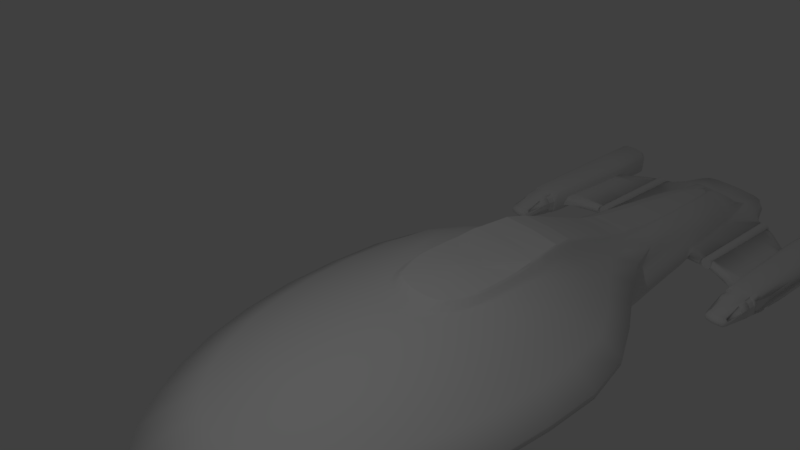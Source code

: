 # Source: Intrepid.blend  (saved by Blender 2.78.0; exported with 4.5.12 LTS)
import bpy
from mathutils import Matrix  # noqa: F401  (used for matrix-valued properties, if any)

bpy.ops.wm.read_factory_settings(use_empty=True)
scene = bpy.context.scene
scene.name = 'Scene'

# ---- collections
col_collection_1 = bpy.data.collections.new('Collection 1'); scene.collection.children.link(col_collection_1)
col_collection_2 = bpy.data.collections.new('Collection 2'); scene.collection.children.link(col_collection_2)
col_collection_2.hide_render = True
col_collection_2.hide_viewport = True
col_collection_3 = bpy.data.collections.new('Collection 3'); scene.collection.children.link(col_collection_3)
col_collection_3.hide_render = True
col_collection_3.hide_viewport = True
col_collection_4 = bpy.data.collections.new('Collection 4'); scene.collection.children.link(col_collection_4)
col_collection_4.hide_render = True
col_collection_4.hide_viewport = True

# ---- world
world_world = bpy.data.worlds.new('World'); scene.world = world_world
world_world.color = (0.05088, 0.05088, 0.05088)
world_world.use_sun_shadow = False
world_world.sun_shadow_jitter_overblur = 0.0
world_world.cycles.sampling_method = 'MANUAL'

# ---- cameras
cam_camera = bpy.data.cameras.new('Camera')
cam_camera.clip_end = 100.0
cam_camera.lens = 35.0
cam_camera.sensor_width = 32.0
cam_camera.sensor_height = 18.0
cam_camera.ortho_scale = 7.314
cam_camera.dof.focus_distance = 0.0
cam_camera.dof.aperture_fstop = 128.0

# ---- lights
light_lamp = bpy.data.lights.new('Lamp', 'POINT')
light_lamp.transmission_factor = 0.0
light_lamp.cutoff_distance = 30.0
light_lamp.energy = 100.0
light_lamp.shadow_buffer_clip_start = 1.001
light_lamp.shadow_soft_size = 0.1
light_lamp.shadow_maximum_resolution = 0.006
light_lamp.use_absolute_resolution = True

# ---- meshes
me_sphere_001 = bpy.data.meshes.new('Sphere.001')
me_sphere_001.from_pydata([(0.1419, 0.5278, 0.6102), (0.1835, 0.559, 0.6011), (0.2317, 0.7318, 0.5556), (0.5677, 1.127, 0.3827), (0.8239, 1.469, 0.1951), (1.08, 1.772, 7.451e-08), (1.076, 1.767, -0.0824), (1.497, 1.039, -0.1112), (1.485, 1.025, -0.1337), (1.492, 1.002, -0.1338), (1.568, 0.7281, -0.1995), (1.575, 0.4298, -0.2303), (1.613, 0.1876, -0.248), (0.3236, 0.5021, 0.6102), (0.36, 0.5266, 0.6011), (0.4545, 0.6894, 0.5556), (0.9663, 1.062, 0.3827), (1.351, 1.384, 0.1951), (1.712, 1.66, 7.451e-08), (1.705, 1.656, -0.0824), (1.738, 0.9815, -0.1112), (1.715, 0.9687, -0.1337), (1.721, 0.9473, -0.1338), (1.751, 0.6757, -0.1995), (1.733, 0.4, -0.2303), (1.68, 0.1688, -0.248), (0.4719, 0.455, 0.6102), (0.5227, 0.4739, 0.6011), (0.6598, 0.6204, 0.5556), (1.334, 0.9556, 0.3827), (1.838, 1.246, 0.1951), (2.285, 1.493, 7.451e-08), (2.275, 1.489, -0.0824), (1.92, 0.9334, -0.1112), (1.886, 0.9219, -0.1337), (1.895, 0.8925, -0.1338), (1.915, 0.613, -0.1995), (1.861, 0.3601, -0.2303), (1.762, 0.1404, -0.248), (0.6, 0.3841, 0.6102), (0.6653, 0.403, 0.6011), (0.8398, 0.5276, 0.5556), (1.656, 0.8127, 0.3827), (2.264, 1.059, 0.1951), (2.784, 1.259, 7.451e-08), (2.771, 1.256, -0.0824), (2.163, 0.8391, -0.1112), (2.121, 0.8292, -0.1337), (2.129, 0.788, -0.1338), (2.09, 0.5266, -0.1995), (1.969, 0.3098, -0.2303), (1.814, 0.1194, -0.248), (0.6614, 0.305, 0.6102), (0.7823, 0.3167, 0.6011), (0.9875, 0.4145, 0.5556), (1.92, 0.6385, 0.3827), (2.614, 0.8323, 0.1951), (3.203, 0.9896, 7.451e-08), (3.188, 0.9872, -0.0824), (2.453, 0.6986, -0.1112), (2.403, 0.6909, -0.1337), (2.398, 0.6386, -0.1338), (2.271, 0.4188, -0.1995), (2.074, 0.2546, -0.2303), (1.857, 0.09393, -0.248), (1.572, 0.0003672, -0.2514), (0.7099, 0.2151, 0.6102), (0.8692, 0.2181, 0.6011), (1.097, 0.2855, 0.5556), (2.116, 0.4398, 0.3827), (2.874, 0.5733, 0.1951), (3.545, 0.7005, 7.451e-08), (3.528, 0.6989, -0.0824), (2.717, 0.5243, -0.1112), (2.662, 0.519, -0.1337), (2.642, 0.4787, -0.1338), (2.415, 0.302, -0.1995), (2.173, 0.1895, -0.2303), (1.888, 0.06481, -0.248), (0.7296, 0.1089, 0.6102), (0.9227, 0.1112, 0.6011), (1.165, 0.1456, 0.5556), (2.237, 0.2242, 0.3827), (3.034, 0.2923, 0.1951), (3.778, 0.3524, 7.451e-08), (3.761, 0.3516, -0.0824), (2.942, 0.2814, -0.1112), (2.891, 0.2655, -0.1337), (2.852, 0.2446, -0.1338), (2.53, 0.1633, -0.1995), (2.237, 0.08567, -0.2303), (1.908, 0.03322, -0.248), (0.7322, -3.114e-07, 0.6102), (0.9408, -3.051e-07, 0.6011), (1.188, -3.268e-07, 0.5556), (2.278, -2.636e-07, 0.3827), (3.088, -4.442e-07, 0.1951), (3.853, -4.372e-07, 7.451e-08), (3.836, -4.738e-07, -0.0824), (3.054, -1.788e-07, -0.1112), (2.994, -4.172e-07, -0.1337), (2.947, 0.0003671, -0.1338), (2.547, 0.0003671, -0.1995), (2.244, 0.0003672, -0.2303), (1.914, 0.0003672, -0.248), (0.2627, -3.576e-07, -0.1112), (0.3225, -5.96e-08, -0.1337), (0.3557, 0.0003673, -0.1338), (0.5966, 0.0003672, -0.1995), (0.9001, 0.0003672, -0.2303), (1.183, 0.0003672, -0.248), (-2.897, 0.4972, 0.01491), (-2.895, 0.5524, -0.1057), (0.2726, 0.3047, -0.1112), (0.3312, 0.302, -0.1337), (0.363, 0.2822, -0.1338), (0.6436, 0.1994, -0.1995), (0.931, 0.1258, -0.2303), (1.199, 0.04458, -0.248), (-2.092, 0.5038, 0.2078), (-2.496, 0.6151, 7.451e-08), (-2.479, 0.6134, -0.0824), (0.2943, 0.6073, -0.1112), (0.3495, 0.602, -0.1337), (0.3854, 0.587, -0.1338), (0.6836, 0.4051, -0.1995), (0.9383, 0.2473, -0.2303), (1.21, 0.1048, -0.248), (-0.8642, 0.492, 0.6235), (-0.9876, 0.5357, 0.5629), (-1.173, 0.5503, 0.4987), (-1.521, 0.5785, 0.3735), (-1.788, 0.7106, 0.196), (-2.114, 0.8485, 7.451e-08), (-2.099, 0.8461, -0.0824), (0.3936, 0.9472, -0.1112), (0.4433, 0.9395, -0.1337), (0.464, 0.9312, -0.1338), (0.7316, 0.5916, -0.1995), (0.967, 0.3554, -0.2303), (1.226, 0.1728, -0.248), (-0.695, 0.5144, 0.6149), (-0.8076, 0.5743, 0.5614), (-1.242, 0.7642, 0.3733), (-1.519, 0.9185, 0.1951), (-1.762, 1.082, 7.451e-08), (-1.749, 1.079, -0.0824), (0.4872, 1.154, -0.1112), (0.5295, 1.145, -0.1337), (0.5438, 1.119, -0.1338), (0.8026, 0.827, -0.1995), (1.001, 0.4717, -0.2303), (1.24, 0.2476, -0.248), (-0.4708, 0.5206, 0.6188), (-0.5333, 0.58, 0.5854), (-0.7159, 0.7338, 0.5065), (-0.9649, 0.9118, 0.3827), (-1.209, 1.152, 0.1951), (-1.389, 1.347, 7.451e-08), (-1.38, 1.344, -0.0824), (0.8528, 1.14, -0.1112), (0.8624, 1.128, -0.1337), (0.8632, 1.096, -0.1338), (1.001, 0.8138, -0.1995), (1.134, 0.4701, -0.2303), (1.308, 0.2406, -0.248), (-0.2748, 0.5337, 0.6188), (-0.3045, 0.5846, 0.5941), (-0.4663, 0.7775, 0.524), (-0.6601, 1.062, 0.3827), (-0.8011, 1.384, 0.1951), (-0.9025, 1.632, 7.451e-08), (-0.8958, 1.629, -0.0824), (1.087, 1.11, -0.1112), (1.096, 1.097, -0.1337), (1.101, 1.063, -0.1338), (1.148, 0.7955, -0.1995), (1.255, 0.4708, -0.2303), (1.391, 0.2292, -0.248), (-0.1374, 0.5381, 0.6188), (-0.1479, 0.5876, 0.5966), (-0.2255, 0.7834, 0.5556), (-0.2615, 1.127, 0.3827), (-0.2735, 1.469, 0.1951), (-0.2753, 1.786, -0.0824), (1.209, 1.092, -0.1112), (1.211, 1.079, -0.1337), (1.216, 1.051, -0.1338), (1.277, 0.7802, -0.1995), (1.37, 0.4607, -0.2303), (1.486, 0.2157, -0.248), (0.0004235, 0.5379, 0.6188), (0.005609, 0.5868, 0.5966), (-0.002101, 0.7665, 0.5556), (0.1531, 1.149, 0.3827), (0.2752, 1.498, 0.1951), (0.4072, 1.806, 7.451e-08), (0.4072, 1.802, -0.0824), (1.344, 1.067, -0.1112), (1.344, 1.054, -0.1337), (1.345, 1.03, -0.1338), (1.431, 0.7593, -0.1995), (1.468, 0.4443, -0.2303), (1.553, 0.2036, -0.248), (0.06237, 0.1987, 0.7274), (0.1262, 0.4591, 0.7001), (0.1305, 0.4832, 0.6881), (0.1223, 0.1872, 0.7274), (0.2449, 0.4339, 0.7001), (0.2586, 0.4537, 0.6881), (0.1776, 0.1685, 0.7274), (0.3761, 0.3867, 0.7001), (0.3943, 0.4019, 0.6881), (0.2261, 0.1433, 0.7274), (0.4981, 0.338, 0.7001), (0.5196, 0.3533, 0.6881), (0.2658, 0.1126, 0.7274), (0.5634, 0.2774, 0.7), (0.588, 0.2848, 0.6881), (0.2954, 0.07754, 0.7274), (0.5976, 0.1791, 0.7001), (0.6221, 0.1864, 0.6881), (0.3135, 0.03953, 0.7274), (0.6121, 0.09741, 0.7001), (0.6339, 0.1006, 0.6881), (0.3197, -3.252e-07, 0.7274), (0.6168, -3.193e-07, 0.7001), (0.6387, -3.118e-07, 0.6881), (-3.469e-07, -6.057e-07, 0.7405), (-0.3197, -3.097e-07, 0.7274), (-0.7169, -2.772e-07, 0.726), (-0.8192, -2.898e-07, 0.7211), (-0.2658, 0.1126, 0.7274), (-0.6951, 0.4339, 0.726), (-0.7938, 0.4539, 0.7014), (-0.2261, 0.1433, 0.7274), (-0.6584, 0.4462, 0.7209), (-0.6502, 0.4723, 0.6914), (-0.1776, 0.1685, 0.7274), (-0.4332, 0.4607, 0.7001), (-0.4446, 0.4846, 0.6814), (-0.1223, 0.1872, 0.7274), (-0.2638, 0.4681, 0.7001), (-0.2702, 0.4942, 0.6799), (-0.06237, 0.1987, 0.7274), (-0.1404, 0.4677, 0.7001), (-0.1385, 0.4952, 0.6799), (1.122e-08, 0.2026, 0.7274), (7.966e-08, 0.4681, 0.7001), (-0.00134, 0.4946, 0.6799), (-0.9775, 0.6542, 0.4906), (-0.2755, 1.785, -0.003771), (-1.019, 0.4777, 0.6185), (-1.216, 0.4661, 0.5762), (-1.754, 0.4446, 0.3833), (-2.187, 0.3943, 0.2454), (-0.8192, -2.898e-07, 0.7211), (-0.8056, 0.4186, 0.7211), (-1.17, -2.848e-07, 0.7211), (-1.145, 0.3847, 0.7211), (-1.445, -2.76e-07, 0.6557), (-1.421, 0.3351, 0.6557), (-1.778, -2.59e-07, 0.5296), (-1.754, 0.2908, 0.5296), (-2.399, -1.686e-08, 0.2897), (-2.375, 0.2386, 0.2897), (-2.659, -6.44e-09, 0.2121), (-2.635, 0.2386, 0.2121), (-3.018, 3.329e-09, 0.1394), (-3.018, 0.2256, 0.1394), (-3.368, 3.329e-09, 0.09296), (-3.368, 0.2073, 0.09296), (-3.755, 3.329e-09, 0.05054), (-3.755, 0.1812, 0.05054), (-4.176, 3.329e-09, 0.01217), (-4.176, 0.1421, 0.01217), (-4.465, 0.0, -0.01611), (-4.465, 0.1132, -0.01611), (-4.661, 0.0, -0.04526), (-4.661, 0.08471, -0.04529), (-4.806, 0.0, -0.06721), (-4.806, 0.003845, -0.06725), (-4.775, 0.04224, -0.06257), (-4.759, 0.0, -0.06018), (-4.708, 0.0, -0.05244), (-4.731, 0.07146, -0.05592), (-0.9657, 0.4021, 0.7211), (-0.9899, -2.873e-07, 0.7211), (-1.432, 0.4669, 0.4921), (-2.533, 0.3865, 0.1393), (-0.8619, 0.4385, 0.7097), (-3.368, 0.4424, -0.02251), (-3.755, 0.4163, -0.06315), (-4.176, 0.3931, -0.1033), (-4.465, 0.3592, -0.1316), (-4.661, 0.3357, -0.1608), (-4.775, 0.3168, -0.178), (-4.731, 0.3287, -0.1714), (-0.9851, 0.4179, 0.7109), (-1.173, 0.3973, 0.6976), (-1.427, 0.3603, 0.6287), (-1.781, 0.3191, 0.4978), (-2.3, 0.2759, 0.3026), (-2.638, 0.2653, 0.2028), (-3.005, 0.2382, 0.1282), (-4.465, 0.121, -0.02558), (-4.176, 0.1499, 0.002698), (-3.755, 0.1891, 0.04107), (-3.368, 0.2151, 0.08349), (-4.661, 0.09253, -0.05476), (-4.731, 0.07928, -0.0654), (-4.775, 0.05006, -0.07204), (-1.425, 0.4055, 0.5756), (-1.765, 0.3712, 0.4527), (-2.99, 0.3476, 0.08389), (-0.8855, 0.454, 0.6817), (-4.176, 0.2642, -0.02934), (-3.368, 0.3294, 0.05144), (-1.009, 0.4412, 0.6819), (-1.2, 0.4275, 0.6538), (-2.249, 0.3307, 0.2747), (-2.614, 0.316, 0.1714), (-4.465, 0.2303, -0.05762), (-3.755, 0.3033, 0.00903), (-4.661, 0.2068, -0.0868), (-4.731, 0.1998, -0.09744), (-4.775, 0.1879, -0.1041), (-2.527, 0.4661, 0.08268), (-3.368, 0.5164, -0.1145), (-3.754, 0.4943, -0.1433), (-4.178, 0.4653, -0.1823), (-4.462, 0.4268, -0.2048), (-4.659, 0.4035, -0.2277), (-4.731, 0.3945, -0.2364), (-4.774, 0.3819, -0.2414), (-3.755, 0.2078, 0.03506), (-4.465, 0.1398, -0.03159), (-2.634, 0.2748, 0.1969), (-2.29, 0.2862, 0.2973), (-1.178, 0.403, 0.6894), (-0.9897, 0.4223, 0.7055), (-0.8664, 0.4414, 0.7044), (-4.661, 0.1113, -0.06077), (-4.731, 0.1043, -0.0714), (-4.775, 0.09243, -0.07805), (-1.426, 0.3688, 0.6188), (-1.778, 0.3288, 0.4894), (-3.002, 0.2473, 0.1199), (-4.176, 0.1687, -0.00331), (-3.368, 0.2339, 0.07748), (1.437, 1.233, -0.106), (1.711, 1.18, -0.106), (2.009, 1.077, -0.106), (2.308, 0.947, -0.106), (2.563, 0.821, -0.106), (2.903, 0.576, -0.106), (3.165, 0.3036, -0.106), (3.276, -2.372e-07, -0.106), (0.1348, -2.653e-07, -0.106), (0.1373, 0.3602, -0.106), (0.1349, 0.6121, -0.106), (0.1993, 0.8806, -0.106), (0.2865, 1.121, -0.106), (0.403, 1.304, -0.106), (0.4691, 1.332, -0.106), (0.7694, 1.319, -0.106), (1.303, 1.254, -0.106), (-1.023, 0.6128, -0.09421), (-0.8866, 0.8634, -0.09421), (-0.5371, 0.6124, -0.1001), (-0.4593, 0.872, -0.1001), (-1.562, 0.8548, -0.0883), (-1.777, 0.6131, -0.0883), (-2.289, 0.7298, -0.0824), (-1.279, 0.8591, -0.09125), (-1.416, 0.6129, -0.09125), (-2.384, 0.6716, -0.0824), (-1.826, 0.8505, -0.08535), (-2.198, 0.6133, -0.08535), (-2.194, 0.788, -0.0824), (-2.895, 0.6067, -0.1836), (-2.479, 0.662, -0.1896), (-3.368, 0.5673, -0.1884), (-3.816, 0.5363, -0.2097), (-4.178, 0.4995, -0.2431), (-4.462, 0.466, -0.2649), (-4.659, 0.4458, -0.2826), (-4.731, 0.4386, -0.2899), (-4.774, 0.4339, -0.296), (-1.023, 0.686, -0.1999), (-0.2473, 0.6856, -0.2043), (-1.777, 0.6863, -0.1925), (-1.416, 0.6861, -0.1925), (-2.198, 0.6864, -0.1929), (-2.895, 0.6655, -0.2563), (-2.479, 0.7199, -0.2688), (-3.368, 0.6194, -0.2549), (-3.816, 0.5804, -0.2698), (-4.178, 0.5371, -0.2974), (-4.462, 0.4991, -0.3164), (-4.659, 0.4759, -0.3248), (-4.731, 0.4675, -0.3295), (-4.774, 0.458, -0.3343), (-1.023, 0.7413, -0.2858), (-0.3391, 0.7396, -0.2888), (-1.777, 0.7429, -0.2775), (-1.416, 0.7421, -0.2798), (-2.198, 0.7437, -0.2747), (-2.895, 0.7051, -0.3676), (-2.479, 0.7535, -0.3917), (-3.368, 0.6542, -0.3546), (-3.816, 0.6079, -0.3544), (-4.178, 0.5582, -0.3632), (-4.462, 0.517, -0.3674), (-4.659, 0.4914, -0.3689), (-4.731, 0.4825, -0.3713), (-4.774, 0.4756, -0.3717), (-1.023, 0.7704, -0.4172), (-0.4018, 0.7665, -0.3715), (-1.777, 0.7742, -0.4084), (-1.416, 0.7723, -0.4138), (-2.198, 0.7762, -0.4012), (-2.895, 0.7002, -0.4355), (-2.479, 0.7442, -0.4637), (-3.368, 0.65, -0.4164), (-1.023, 0.7594, -0.4875), (-0.4743, 0.7548, -0.4859), (-1.777, 0.7641, -0.485), (-1.416, 0.7618, -0.4858), (-2.198, 0.7664, -0.4752), (-2.895, 0.6707, -0.4958), (-2.479, 0.7095, -0.5326), (-3.368, 0.6238, -0.4774), (-3.585, 1.22, -0.4106), (-3.599, 1.196, -0.4663), (-1.023, 0.7236, -0.5683), (-0.5226, 0.7184, -0.5648), (-1.777, 0.7289, -0.5594), (-1.416, 0.7263, -0.5681), (-2.198, 0.7315, -0.5472), (-2.895, 0.6235, -0.5822), (-2.479, 0.6552, -0.6162), (-3.368, 0.5823, -0.5506), (-3.816, 0.5438, -0.469), (-4.178, 0.5018, -0.4707), (-4.462, 0.4681, -0.4707), (-4.659, 0.4472, -0.4704), (-4.731, 0.4407, -0.4712), (-4.774, 0.4377, -0.4713), (-1.023, 0.6683, -0.6555), (-0.5685, 0.6626, -0.6496), (-1.777, 0.6741, -0.6468), (-1.416, 0.6712, -0.6573), (-2.198, 0.677, -0.6318), (-2.895, 0.5607, -0.6401), (-2.479, 0.5863, -0.6751), (-3.368, 0.5267, -0.6037), (-3.754, 0.495, -0.5525), (-4.178, 0.4588, -0.4708), (-4.462, 0.4301, -0.4708), (-4.659, 0.4124, -0.4711), (-4.731, 0.4076, -0.4716), (-4.774, 0.4064, -0.4715), (-1.023, 0.5991, -0.7174), (-0.5974, 0.5932, -0.7096), (-1.777, 0.605, -0.709), (-1.416, 0.6021, -0.7207), (-2.198, 0.608, -0.6922), (-2.895, 0.4853, -0.7047), (-2.479, 0.5059, -0.7396), (-3.368, 0.4593, -0.664), (-3.754, 0.435, -0.5527), (-4.178, 0.4043, -0.4708), (-4.462, 0.3803, -0.4708), (-4.659, 0.3655, -0.471), (-4.731, 0.3625, -0.4713), (-4.774, 0.3619, -0.4715), (-1.023, 0.5188, -0.7859), (-0.6356, 0.5129, -0.7763), (-1.777, 0.5246, -0.7774), (-1.416, 0.5217, -0.7907), (-2.198, 0.5276, -0.7585), (-2.895, 0.3408, -0.7755), (-2.479, 0.3526, -0.8087), (-3.368, 0.3303, -0.7298), (-3.754, 0.321, -0.553), (-4.178, 0.3018, -0.4708), (-4.462, 0.2875, -0.4708), (-4.659, 0.2788, -0.4711), (-4.731, 0.2792, -0.4713), (-4.774, 0.2805, -0.4713), (-1.023, 0.3662, -0.8581), (-0.6763, 0.3607, -0.846), (-1.777, 0.3717, -0.8502), (-1.416, 0.369, -0.8647), (-2.198, 0.3745, -0.8292), (-2.895, 0.1864, -0.8163), (-2.479, 0.1941, -0.8477), (-3.368, 0.1906, -0.7682), (-3.754, 0.1932, -0.5531), (-4.178, 0.1803, -0.4706), (-4.462, 0.1713, -0.4709), (-4.659, 0.1659, -0.4716), (-4.731, 0.1683, -0.4714), (-4.774, 0.1668, -0.4718), (-1.023, 0.2083, -0.8991), (-0.697, 0.2031, -0.8858), (-1.777, 0.2135, -0.8915), (-1.416, 0.2109, -0.9068), (-2.198, 0.2161, -0.8692), (-2.895, 0.0, -0.8429), (-2.479, 0.0, -0.8743), (-3.368, 0.0, -0.7937), (-3.754, 0.0, -0.5531), (-4.178, 0.0, -0.4706), (-4.462, 0.0, -0.4709), (-4.659, 0.0, -0.4714), (-4.731, 0.0, -0.4715), (-4.774, 0.0, -0.4718), (-1.023, 0.0, -0.9281), (-0.7066, 0.0, -0.9144), (-1.777, 0.0, -0.92), (-1.416, 0.0, -0.9362), (-2.198, 0.0, -0.8967), (-3.54, 0.1972, 0.07653), (-3.54, 3.329e-09, 0.07653), (-3.54, 0.4323, -0.03894), (-3.54, 0.205, 0.06706), (-3.54, 0.3193, 0.03501), (-3.54, 0.5046, -0.1277), (-3.54, 0.2238, 0.06105), (-3.54, 0.5581, -0.1999), (-3.54, 0.6066, -0.2626), (-3.54, 0.6382, -0.3546), (-3.54, 0.6341, -0.4124), (-3.54, 0.609, -0.4696), (-3.54, 0.57, -0.5382), (-3.54, 0.5175, -0.5881), (-3.54, 0.4535, -0.6457), (-3.54, 0.3316, -0.708), (-3.54, 0.1976, -0.7449), (-3.54, 0.0, -0.77), (-4.846, 0.3044, -0.1836), (-4.807, 0.00919, -0.07618), (-4.846, 0.1724, -0.1116), (-4.845, 0.3711, -0.2475), (-4.846, 0.07467, -0.08624), (-4.845, 0.4243, -0.302), (-4.845, 0.449, -0.3379), (-4.845, 0.4668, -0.3734), (-3.646, 1.225, -0.3545), (-3.668, 1.158, -0.4741), (-4.845, 0.43, -0.4714), (-4.845, 0.3996, -0.4713), (-4.845, 0.3565, -0.4714), (-4.845, 0.2775, -0.4715), (-4.845, 0.1672, -0.4715), (-4.845, 0.0, -0.4719), (-4.812, 0.0, -0.07463), (-5.087, 0.2809, -0.1934), (-4.96, 0.0, -0.1064), (-4.988, 0.162, -0.1217), (-5.157, 0.3297, -0.2585), (-4.96, 0.06962, -0.1079), (-5.26, 0.3305, -0.3043), (-5.33, 0.334, -0.3354), (-5.407, 0.3346, -0.3627), (-3.671, 0.9463, -0.4106), (-5.413, 0.3615, -0.4712), (-5.413, 0.3506, -0.4718), (-5.413, 0.319, -0.4714), (-5.413, 0.2669, -0.4714), (-5.413, 0.1592, -0.4714), (-5.413, 0.0, -0.4718), (-3.965, 0.1617, 0.03136), (-3.965, 3.329e-09, 0.03136), (-3.965, 0.4047, -0.08323), (-3.965, 0.1695, 0.02189), (-3.965, 0.2837, -0.01016), (-3.966, 0.4798, -0.1628), (-3.965, 0.1883, 0.01588), (-3.966, 0.5179, -0.2264), (-3.966, 0.5587, -0.2836), (-3.966, 0.583, -0.3588), (-3.701, 0.9505, -0.3545), (-3.966, 0.5228, -0.4742), (-3.966, 0.4769, -0.4744), (-3.966, 0.4196, -0.4747), (-3.966, 0.3114, -0.475), (-3.966, 0.1867, -0.4753), (-3.966, 0.0, -0.4756), (-3.648, 0.1892, 0.06354), (-3.648, 0.4243, -0.05105), (-3.648, 0.197, 0.05406), (-3.648, 0.3113, 0.02202), (-3.647, 0.4994, -0.1355), (-3.648, 0.2158, 0.04806), (-3.647, 0.5472, -0.2048), (-3.647, 0.5935, -0.2662), (-3.693, 0.6231, -0.3545), (-3.647, 0.6189, -0.4106), (-3.661, 0.5945, -0.4492), (-3.693, 0.5569, -0.4741), (-3.647, 0.5062, -0.5817), (-3.647, 0.4442, -0.6386), (-3.647, 0.3263, -0.6437), (-3.647, 0.1954, -0.6438), (-3.647, 0.0, -0.6437), (-3.647, 3.329e-09, 0.06354), (-5.734, 0.0, -0.3627), (-5.784, 0.0, -0.4037), (-5.788, 0.0, -0.4364), (-5.763, 0.0, -0.4712), (-5.409, 0.0, -0.3627), (-5.763, 0.0, -0.4718), (-5.718, 0.3181, -0.4712), (-5.747, 0.3167, -0.4364), (-5.74, 0.3045, -0.4037), (-5.712, 0.3047, -0.3627), (-5.718, 0.3181, -0.4715), (-5.758, 0.1719, -0.4712), (-5.69, 0.4429, -0.4364), (-5.76, 0.1651, -0.4037), (-5.669, 0.4248, -0.3627), (-5.758, 0.1719, -0.4716), (-5.658, 0.4141, -0.4712), (-5.77, 0.1713, -0.4364), (-5.686, 0.4246, -0.4037), (-5.721, 0.1652, -0.3627), (-5.658, 0.4141, -0.4714), (-3.541, 1.406, -0.3545), (-3.696, 1.405, -0.3544), (-3.825, 1.399, -0.3588), (-4.04, 1.395, -0.3632), (-4.298, 1.392, -0.3674), (-4.547, 1.396, -0.3689), (-4.68, 1.393, -0.3713), (-4.986, 1.032, -0.3717), (-3.499, 1.401, -0.4106), (-4.701, 1.39, -0.4042), (-5.015, 1.031, -0.4054), (-3.508, 1.377, -0.4663), (-4.701, 1.373, -0.4424), (-5.015, 1.014, -0.441), (-3.566, 1.339, -0.4741), (-3.696, 1.34, -0.469), (-3.825, 1.338, -0.4742), (-4.04, 1.339, -0.4707), (-4.298, 1.343, -0.4707), (-4.547, 1.351, -0.4704), (-4.68, 1.351, -0.4712), (-4.986, 0.9945, -0.4713), (-5.18, 0.7159, -0.407), (-5.147, 0.7174, -0.3734), (-5.18, 0.7, -0.4417), (-5.147, 0.6807, -0.4714), (-5.301, 0.6262, -0.4037), (-5.292, 0.5921, -0.3627), (-5.301, 0.6506, -0.4364), (-5.298, 0.619, -0.4712), (-5.582, 0.534, -0.4364), (-5.55, 0.5002, -0.3627), (-5.555, 0.516, -0.4712), (-5.578, 0.5157, -0.4037), (0.4618, 1.131, -0.1112), (0.5078, 1.122, -0.1337), (0.5383, 1.169, -0.1112), (0.576, 1.159, -0.1337), (-5.292, 1.38, -0.5187), (-5.292, 1.38, -0.3015), (-5.32, 1.845, -0.5187), (-5.32, 1.845, -0.3015), (-3.159, 1.42, -0.4665), (-3.159, 1.42, -0.3296), (-3.159, 1.81, -0.4665), (-3.16, 1.81, -0.3296), (-4.076, 1.839, -0.5187), (-4.076, 1.839, -0.3015), (-4.076, 1.385, -0.5187), (-4.076, 1.385, -0.3015), (-4.764, 1.851, -0.5187), (-3.319, 1.813, -0.3202), (-3.312, 1.41, -0.4847), (-4.764, 1.367, -0.3015), (-3.319, 1.813, -0.4917), (-4.764, 1.851, -0.3015), (-4.764, 1.367, -0.5187), (-3.312, 1.41, -0.3132), (-5.325, 1.61, -0.5924), (-5.325, 1.61, -0.2111), (-3.159, 1.609, -0.5402), (-3.159, 1.609, -0.2392), (-4.076, 1.61, -0.2111), (-4.076, 1.61, -0.5924), (-4.764, 1.61, -0.5924), (-3.389, 1.61, -0.2111), (-4.764, 1.61, -0.2111), (-3.389, 1.61, -0.5701), (-5.319, 1.484, -0.5924), (-5.324, 1.737, -0.2211), (-3.159, 1.727, -0.5402), (-3.159, 1.509, -0.2492), (-4.076, 1.484, -0.2211), (-4.076, 1.484, -0.5924), (-4.764, 1.484, -0.5924), (-3.389, 1.484, -0.2211), (-4.764, 1.484, -0.2211), (-3.389, 1.484, -0.5701), (-5.324, 1.737, -0.5924), (-5.319, 1.484, -0.2211), (-3.159, 1.509, -0.5402), (-3.159, 1.727, -0.2492), (-4.076, 1.737, -0.2211), (-4.076, 1.737, -0.5924), (-4.764, 1.737, -0.5924), (-3.389, 1.737, -0.2211), (-4.764, 1.737, -0.2211), (-3.389, 1.737, -0.5701), (-3.395, 1.495, -0.3545), (-3.55, 1.494, -0.3544), (-3.679, 1.488, -0.3588), (-3.894, 1.485, -0.3632), (-4.152, 1.481, -0.3674), (-4.401, 1.485, -0.3689), (-4.534, 1.482, -0.3713), (-3.353, 1.491, -0.4106), (-3.55, 1.49, -0.4089), (-3.679, 1.484, -0.4097), (-3.894, 1.481, -0.4105), (-4.152, 1.478, -0.4075), (-4.401, 1.483, -0.4051), (-4.555, 1.48, -0.4042), (-3.362, 1.466, -0.4663), (-3.55, 1.466, -0.463), (-3.679, 1.461, -0.4509), (-3.894, 1.459, -0.4485), (-4.152, 1.459, -0.4488), (-4.401, 1.465, -0.4421), (-4.555, 1.462, -0.4424), (-3.42, 1.429, -0.4741), (-3.55, 1.43, -0.469), (-3.679, 1.428, -0.4742), (-3.894, 1.428, -0.4707), (-4.152, 1.432, -0.4707), (-4.401, 1.441, -0.4704), (-4.534, 1.44, -0.4712), (-5.32, 1.791, -0.2446), (-3.159, 1.464, -0.2727), (-4.076, 1.434, -0.2446), (-3.389, 1.447, -0.2446), (-4.764, 1.425, -0.2446), (-5.304, 1.432, -0.2446), (-3.159, 1.768, -0.2727), (-4.076, 1.788, -0.2446), (-3.389, 1.775, -0.2446), (-4.764, 1.794, -0.2446), (-5.304, 1.432, -0.569), (-3.159, 1.768, -0.5167), (-4.076, 1.434, -0.569), (-4.764, 1.425, -0.569), (-3.389, 1.447, -0.5467), (-5.32, 1.791, -0.569), (-3.159, 1.464, -0.5167), (-4.076, 1.788, -0.569), (-4.764, 1.794, -0.569), (-3.389, 1.775, -0.5467), (-3.159, 1.81, -0.4101), (-3.159, 1.42, -0.4101), (-2.689, 1.609, -0.4017), (-2.716, 1.732, -0.4068), (-2.709, 1.504, -0.4068), (-2.753, 1.609, -0.4702), (-2.787, 1.724, -0.4719), (-2.786, 1.511, -0.4719), (-2.753, 1.609, -0.3358), (-2.787, 1.724, -0.3411), (-2.786, 1.511, -0.3411), (-2.787, 1.765, -0.4077), (-2.787, 1.467, -0.4077), (-2.787, 1.478, -0.4398), (-2.787, 1.757, -0.4398), (-2.787, 1.757, -0.3744), (-2.787, 1.479, -0.3744), (-5.292, 1.38, -0.4101), (-5.32, 1.845, -0.4101), (-5.431, 1.61, -0.4017), (-5.41, 1.484, -0.4068), (-5.414, 1.737, -0.4068), (-5.378, 1.61, -0.5572), (-5.364, 1.47, -0.5614), (-5.369, 1.75, -0.5614), (-5.378, 1.61, -0.2396), (-5.364, 1.47, -0.2522), (-5.369, 1.75, -0.2522), (-5.351, 1.413, -0.4096), (-5.367, 1.81, -0.4096), (-5.357, 1.442, -0.2717), (-5.351, 1.413, -0.3191), (-5.351, 1.413, -0.5), (-5.357, 1.442, -0.5418), (-5.367, 1.78, -0.2717), (-5.367, 1.81, -0.3191), (-5.367, 1.81, -0.5), (-5.367, 1.78, -0.5418), (-5.405, 1.61, -0.2729), (-5.387, 1.472, -0.2866), (-5.391, 1.748, -0.2866), (-5.38, 1.443, -0.4091), (-5.383, 1.458, -0.3018), (-5.38, 1.443, -0.3387), (-5.38, 1.443, -0.4795), (-5.383, 1.458, -0.5121), (-5.391, 1.764, -0.3018), (-5.39, 1.779, -0.3387), (-5.39, 1.779, -0.4795), (-5.391, 1.764, -0.5121), (-5.405, 1.61, -0.5201), (-5.387, 1.472, -0.5273), (-5.391, 1.748, -0.5273), (-5.39, 1.779, -0.4091), (-5.088, 0.2739, -0.1953), (-4.973, 0.0, -0.1147), (-5.0, 0.1607, -0.129), (-5.156, 0.3178, -0.2574), (-4.973, 0.0722, -0.116), (-5.26, 0.3203, -0.3062), (-5.325, 0.3239, -0.3353), (-5.401, 0.3281, -0.3627), (-5.201, 0.0, -0.3627), (-4.943, 0.2739, -0.1953), (-4.892, 0.0, -0.1147), (-4.9, 0.1607, -0.129), (-4.983, 0.3178, -0.2574), (-4.892, 0.0722, -0.116), (-5.011, 0.3203, -0.3062), (-5.028, 0.3239, -0.3353), (-5.043, 0.3281, -0.3627), (-5.043, 0.0, -0.3627), (-3.308, 1.813, -0.406), (-3.332, 1.794, -0.3027), (-3.339, 1.794, -0.5059), (-4.076, 1.839, -0.4499), (-4.076, 1.839, -0.3574), (-4.764, 1.851, -0.4485), (-4.764, 1.851, -0.356), (-3.456, 1.826, -0.5088), (-3.456, 1.826, -0.2993), (-3.545, 1.832, -0.4955), (-3.545, 1.832, -0.3123), (-3.811, 1.835, -0.5036), (-3.811, 1.835, -0.3034), (-3.811, 1.835, -0.4467), (-3.811, 1.835, -0.3556), (-3.65, 1.834, -0.3525), (-3.65, 1.834, -0.4549), (-5.241, 1.848, -0.5187), (-5.241, 1.848, -0.3015), (-5.246, 1.848, -0.4037), (-5.19, 1.848, -0.445), (-5.192, 1.848, -0.3629), (-5.23, 1.848, -0.3783), (-5.233, 1.848, -0.4279), (-3.456, 1.788, -0.2993), (-3.319, 1.775, -0.3202), (-3.308, 1.775, -0.406), (-3.319, 1.775, -0.4917), (-3.332, 1.756, -0.3027), (-3.339, 1.756, -0.5059), (-4.076, 1.801, -0.3574), (-4.076, 1.801, -0.4499), (-4.764, 1.814, -0.356), (-4.764, 1.814, -0.4485), (-3.456, 1.788, -0.5088), (-3.545, 1.794, -0.3123), (-3.545, 1.794, -0.4955), (-3.811, 1.798, -0.3556), (-3.811, 1.798, -0.4467), (-3.65, 1.796, -0.3525), (-3.65, 1.796, -0.4549), (-5.23, 1.81, -0.3783), (-5.246, 1.81, -0.4037), (-5.233, 1.81, -0.4279), (-5.19, 1.81, -0.445), (-5.192, 1.81, -0.3629), (-2.721, 1.609, -0.3518), (-2.747, 1.728, -0.3569), (-2.741, 1.507, -0.3569), (-2.751, 1.755, -0.4072), (-2.717, 1.609, -0.4449), (-2.743, 1.728, -0.4483), (-2.737, 1.507, -0.4483), (-2.744, 1.481, -0.4072), (-3.267, 1.811, -0.3249), (-3.267, 1.415, -0.4756), (-3.267, 1.811, -0.4791), (-3.267, 1.415, -0.3214), (-3.268, 1.61, -0.2251), (-3.268, 1.61, -0.5551), (-3.268, 1.732, -0.5551), (-3.268, 1.732, -0.2352), (-3.268, 1.496, -0.2352), (-3.268, 1.496, -0.5551), (-3.268, 1.772, -0.2586), (-3.268, 1.455, -0.2586), (-3.268, 1.772, -0.5317), (-3.268, 1.455, -0.5317), (-3.26, 1.807, -0.3345), (-3.166, 1.806, -0.3385), (-3.166, 1.806, -0.4084), (-3.166, 1.806, -0.4574), (-3.166, 1.769, -0.501), (-3.166, 1.462, -0.289), (-3.166, 1.424, -0.3385), (-3.166, 1.424, -0.4084), (-3.166, 1.424, -0.4573), (-3.26, 1.42, -0.4652), (-3.166, 1.462, -0.501), (-3.166, 1.501, -0.5213), (-3.166, 1.769, -0.2891), (-3.166, 1.733, -0.2687), (-3.26, 1.738, -0.2565), (-3.26, 1.49, -0.2564), (-3.166, 1.501, -0.2686), (-3.26, 1.772, -0.2768), (-3.26, 1.455, -0.2768), (-3.166, 1.733, -0.5214), (-3.26, 1.807, -0.4684), (-3.26, 1.42, -0.3313), (-3.26, 1.738, -0.5344), (-3.26, 1.49, -0.5343), (-3.26, 1.772, -0.514), (-3.26, 1.455, -0.514), (-0.03417, 0.6123, -0.1031), (-0.2561, 0.6755, -0.2091), (-0.07827, 0.6354, -0.2146), (-0.3416, 0.7259, -0.2879), (-0.1909, 0.6868, -0.3422), (-0.4002, 0.7509, -0.365), (-0.2552, 0.6985, -0.4064), (-0.4677, 0.74, -0.4716), (-0.2938, 0.6962, -0.492), (-0.5128, 0.706, -0.5452), (-0.3254, 0.6674, -0.555), (-0.5555, 0.654, -0.6242), (-0.3538, 0.6235, -0.6202), (-0.5825, 0.5893, -0.6802), (-0.3777, 0.5724, -0.6696), (-0.6181, 0.5144, -0.7424), (-0.4061, 0.5066, -0.7174), (-0.656, 0.3726, -0.8074), (-0.4584, 0.3942, -0.7786), (-0.6753, 0.2257, -0.8445), (-0.4877, 0.2656, -0.8206), (-0.6843, 0.0, -0.8711), (-0.5165, 0.0, -0.8551), (-0.1217, 0.5754, -0.2192), (-0.2242, 0.6028, -0.3348), (-0.2767, 0.6192, -0.408), (-0.3054, 0.6154, -0.4521), (-0.3238, 0.6115, -0.5227), (-0.3533, 0.5813, -0.5798), (-0.3772, 0.5422, -0.6284), (-0.4058, 0.4807, -0.6762), (-0.4571, 0.3767, -0.7341), (-0.4872, 0.2589, -0.7742), (-0.5163, 0.0, -0.8126), (-0.09693, 0.5754, -0.2216), (-0.1962, 0.6028, -0.3348), (-0.2487, 0.6192, -0.408), (-0.2774, 0.6154, -0.4521), (-0.2958, 0.6115, -0.5227), (-0.3252, 0.5813, -0.5798), (-0.3492, 0.5422, -0.6284), (-0.3777, 0.4807, -0.6762), (-0.4291, 0.3767, -0.7341), (-0.4592, 0.2589, -0.7742), (-0.4883, 0.0, -0.8126), (-0.09853, 0.5644, -0.2216), (-0.1971, 0.5918, -0.336), (-0.2492, 0.6086, -0.3972), (-0.2777, 0.6049, -0.4409), (-0.296, 0.6011, -0.5111), (-0.3252, 0.571, -0.5678), (-0.349, 0.5322, -0.616), (-0.3774, 0.4711, -0.6635), (-0.4284, 0.3679, -0.721), (-0.4583, 0.2509, -0.7608), (-0.4871, 0.0, -0.799), (-0.08041, 0.5644, -0.2257), (-0.1757, 0.5918, -0.336), (-0.2279, 0.6086, -0.3972), (-0.2563, 0.6049, -0.4409), (-0.2746, 0.6011, -0.5111), (-0.3039, 0.571, -0.5678), (-0.3277, 0.5322, -0.616), (-0.356, 0.4711, -0.6635), (-0.407, 0.3679, -0.721), (-0.4369, 0.2509, -0.7608), (-0.4658, 0.0, -0.799), (0.1361, 0.4967, -0.106), (-0.08159, -2.494e-07, -0.2244), (-0.07914, 0.3602, -0.2244), (-0.1816, -2.338e-07, -0.3087), (-0.1791, 0.3602, -0.3449), (-0.2476, 0.2668, -0.4037), (-0.2893, 0.2708, -0.4854), (-0.2371, -2.352e-08, -0.4037), (-0.2862, -8.615e-09, -0.4794), (-0.2489, 0.3482, -0.4027), (-0.2654, 0.2678, -0.4408), (-0.224, 0.2668, -0.3692), (-0.2577, -8.615e-09, -0.4326), (-0.203, -2.352e-08, -0.3452), (-0.347, 0.3335, -0.6281), (-0.2048, 0.476, -0.3704), (-0.2268, 0.512, -0.3972), (-0.2551, 0.5206, -0.4409), (-0.2836, 0.4807, -0.5114), (-0.3099, 0.4172, -0.5679), (-0.3823, 0.2419, -0.6744), (-0.4202, -9.759e-08, -0.7346), (-0.4012, 0.121, -0.7166), (-0.2617, -2.352e-08, -0.3452), (-0.2599, 0.2628, -0.3833), (-0.2926, 0.3279, -0.4055), (-0.2948, 0.3524, -0.4219), (-0.3156, 0.3615, -0.4441), (-0.3365, 0.3551, -0.4792), (-0.3557, 0.3086, -0.5165), (-0.3829, 0.2473, -0.5563), (-0.4088, 0.1801, -0.5869), (-0.4366, 8.079e-08, -0.6266), (-0.4227, 0.09146, -0.6147), (-0.3033, -8.615e-09, -0.5166), (-0.3066, 0.2741, -0.5331), (-0.2715, 0.4163, -0.442), (-0.2869, 0.4226, -0.4708), (-0.3109, 0.3933, -0.5174), (-0.3278, 0.3468, -0.5547), (-0.3275, -8.615e-09, -0.5563), (-0.3382, 0.2772, -0.5813), (-0.3533, 0.1928, -0.6064), (-0.3779, 8.079e-08, -0.6266), (-0.364, 0.09588, -0.6254), (-3.046, 1.725, -0.2801), (-3.047, 1.763, -0.3015), (-3.046, 1.792, -0.352), (-2.823, 1.725, -0.3702), (-3.044, 1.751, -0.3126), (-2.791, 1.745, -0.3834), (-3.043, 1.779, -0.3616), (-3.043, 1.714, -0.2918), (-2.826, 1.714, -0.3793), (-3.05, 1.51, -0.2789), (-3.051, 1.449, -0.352), (-3.051, 1.472, -0.3073), (-2.821, 1.503, -0.3565), (-3.038, 1.472, -0.3501), (-2.807, 1.498, -0.3697), (-3.038, 1.492, -0.311), (-3.037, 1.525, -0.2862), (-2.837, 1.519, -0.354), (-5.084, 0.9333, -0.407), (-3.701, 0.9333, -0.407), (-5.084, 0.9318, -0.4221), (-3.701, 0.9318, -0.4221), (-5.084, 0.9274, -0.4366), (-3.701, 0.9274, -0.4366), (-5.084, 0.9202, -0.4499), (-3.701, 0.9202, -0.4499), (-5.084, 0.9106, -0.4617), (-3.701, 0.9106, -0.4617), (-5.084, 0.8989, -0.4713), (-3.701, 0.8989, -0.4713), (-5.084, 0.8856, -0.4784), (-3.701, 0.8856, -0.4784), (-5.084, 0.8711, -0.4828), (-3.701, 0.8711, -0.4828), (-5.084, 0.856, -0.4843), (-3.701, 0.856, -0.4843), (-5.084, 0.8409, -0.4828), (-3.701, 0.8409, -0.4828), (-5.084, 0.8265, -0.4784), (-3.701, 0.8265, -0.4784), (-5.084, 0.8131, -0.4713), (-3.701, 0.8131, -0.4713), (-5.084, 0.8014, -0.4617), (-3.701, 0.8014, -0.4617), (-5.084, 0.7918, -0.4499), (-3.701, 0.7918, -0.4499), (-5.084, 0.7847, -0.4366), (-3.701, 0.7847, -0.4366), (-5.084, 0.7803, -0.4221), (-3.701, 0.7803, -0.4221), (-5.084, 0.7788, -0.407), (-3.701, 0.7788, -0.407), (-5.084, 0.7803, -0.392), (-3.701, 0.7803, -0.392), (-5.084, 0.7847, -0.3775), (-3.701, 0.7847, -0.3775), (-5.084, 0.7918, -0.3641), (-3.701, 0.7918, -0.3641), (-5.084, 0.8014, -0.3524), (-3.701, 0.8014, -0.3524), (-5.084, 0.8131, -0.3428), (-3.701, 0.8131, -0.3428), (-5.084, 0.8265, -0.3357), (-3.701, 0.8265, -0.3357), (-5.084, 0.8409, -0.3313), (-3.701, 0.8409, -0.3313), (-5.084, 0.856, -0.3298), (-3.701, 0.856, -0.3298), (-5.084, 0.8711, -0.3313), (-3.701, 0.8711, -0.3313), (-5.084, 0.8856, -0.3357), (-3.701, 0.8856, -0.3357), (-5.084, 0.8989, -0.3428), (-3.701, 0.8989, -0.3428), (-5.084, 0.9106, -0.3524), (-3.701, 0.9106, -0.3524), (-5.084, 0.9202, -0.3641), (-3.701, 0.9202, -0.3641), (-5.084, 0.9274, -0.3775), (-3.701, 0.9274, -0.3775), (-5.084, 0.9318, -0.392), (-3.701, 0.9318, -0.392), (-3.671, 0.9366, -0.4093), (-5.065, 0.9363, -0.4059), (-5.064, 0.9366, -0.4093), (-3.68, 0.9351, -0.3936), (-5.055, 0.9351, -0.3936), (-3.688, 0.9305, -0.3785), (-5.044, 0.9305, -0.3785), (-3.777, 0.8024, -0.469), (-3.716, 0.8087, -0.4741), (-3.917, 0.8087, -0.4742), (-4.128, 0.8045, -0.4707), (-3.787, 0.7975, -0.3544), (-3.697, 0.7974, -0.3545), (-3.672, 0.7771, -0.3936), (-5.136, 0.7771, -0.3936), (-5.149, 0.7758, -0.4067), (-3.659, 0.7756, -0.4093), (-5.148, 0.7756, -0.4093), (-3.684, 0.7817, -0.3785), (-5.119, 0.7817, -0.3785), (-3.69, 0.923, -0.4541), (-5.045, 0.923, -0.4541), (-3.664, 0.7771, -0.4251), (-5.144, 0.7771, -0.4251), (-3.769, 0.9147, -0.3544), (-3.908, 0.9183, -0.3588), (-3.7, 0.9148, -0.3545), (-3.695, 0.923, -0.3646), (-4.118, 0.9219, -0.3632), (-4.212, 0.923, -0.3646), (-3.658, 0.7757, -0.4106), (-3.67, 0.9365, -0.4106), (-4.386, 0.9245, -0.3674), (-4.606, 0.9253, -0.3689), (-3.683, 0.7891, -0.4541), (-5.115, 0.7891, -0.4541), (-3.703, 0.7991, -0.4663), (-5.093, 0.7991, -0.4663), (-4.399, 0.8046, -0.4707), (-4.615, 0.8041, -0.4704), (-4.711, 0.8051, -0.4712), (-4.914, 0.8052, -0.4713), (-5.083, 0.8053, -0.4714), (-4.706, 0.9266, -0.3713), (-4.945, 0.9268, -0.3717), (-5.04, 0.9271, -0.3723), (-3.692, 0.7891, -0.3646), (-4.411, 0.7877, -0.3674), (-4.235, 0.7891, -0.3646), (-4.623, 0.7868, -0.3689), (-4.714, 0.7856, -0.3713), (-4.892, 0.7853, -0.3717), (-5.113, 0.7846, -0.373), (-3.93, 0.7939, -0.3588), (-4.14, 0.7903, -0.3632), (-3.761, 0.9097, -0.469), (-3.718, 0.9035, -0.4741), (-3.707, 0.913, -0.4663), (-4.111, 0.9077, -0.4707), (-4.38, 0.9076, -0.4707), (-5.034, 0.913, -0.4663), (-3.675, 0.7865, -0.4492), (-3.671, 0.7817, -0.4402), (-5.138, 0.7817, -0.4402), (-5.137, 0.7824, -0.4415), (-3.9, 0.9034, -0.4742), (-4.602, 0.9081, -0.4704), (-4.705, 0.907, -0.4712), (-4.952, 0.907, -0.4713), (-5.031, 0.9069, -0.4713), (-3.683, 0.9255, -0.4495), (-3.68, 0.9305, -0.4402), (-5.06, 0.9305, -0.4402), (-5.06, 0.9299, -0.4412), (-3.678, 0.9331, -0.4317), (-3.676, 0.9351, -0.4251), (-5.061, 0.9351, -0.4251), (1.437, 1.233, -0.07436), (1.497, 1.039, -0.07956), (1.711, 1.18, -0.07436), (1.738, 0.9815, -0.07956), (2.009, 1.077, -0.07436), (1.92, 0.9334, -0.07956), (2.308, 0.947, -0.07436), (2.163, 0.8391, -0.07956), (2.563, 0.821, -0.07436), (2.453, 0.6986, -0.07956), (2.903, 0.576, -0.07436), (2.717, 0.5243, -0.07956), (3.165, 0.3036, -0.07436), (2.942, 0.2814, -0.07956), (3.276, -2.372e-07, -0.07436), (3.054, -1.788e-07, -0.07956), (0.1348, -2.653e-07, -0.07436), (0.2627, -3.576e-07, -0.07956), (0.1373, 0.3602, -0.07436), (0.2726, 0.3047, -0.07956), (0.1349, 0.6121, -0.07436), (0.2943, 0.6073, -0.07956), (0.1993, 0.8806, -0.07436), (0.3936, 0.9472, -0.07956), (0.2865, 1.121, -0.07436), (0.4872, 1.154, -0.07956), (0.4618, 1.131, -0.07956), (0.403, 1.304, -0.07436), (0.8528, 1.14, -0.07956), (0.5383, 1.169, -0.07956), (0.4691, 1.332, -0.07436), (1.087, 1.11, -0.07956), (0.7694, 1.319, -0.07436), (1.209, 1.092, -0.07956), (1.303, 1.254, -0.07436), (1.344, 1.067, -0.07956), (0.1361, 0.4967, -0.07436)], [(376, 121), (379, 373), (373, 376), (134, 379), (573, 614)], [(202, 201, 10, 11), (195, 194, 3, 4), (203, 202, 11, 12), (196, 195, 4, 5), (65, 203, 12), (197, 196, 5, 6), (366, 197, 6, 350), (199, 198, 7, 8), (192, 191, 0, 1), (200, 199, 8, 9), (193, 192, 1, 2), (201, 200, 9, 10), (194, 193, 2, 3), (2, 1, 14, 15), (10, 9, 22, 23), (3, 2, 15, 16), (11, 10, 23, 24), (4, 3, 16, 17), (12, 11, 24, 25), (5, 4, 17, 18), (65, 12, 25), (6, 5, 18, 19), (350, 6, 19, 351), (8, 7, 20, 21), (1, 0, 13, 14), (9, 8, 21, 22), (19, 18, 31, 32), (351, 19, 32, 352), (21, 20, 33, 34), (14, 13, 26, 27), (22, 21, 34, 35), (15, 14, 27, 28), (23, 22, 35, 36), (16, 15, 28, 29), (24, 23, 36, 37), (17, 16, 29, 30), (25, 24, 37, 38), (18, 17, 30, 31), (65, 25, 38), (36, 35, 48, 49), (29, 28, 41, 42), (37, 36, 49, 50), (30, 29, 42, 43), (38, 37, 50, 51), (31, 30, 43, 44), (65, 38, 51), (32, 31, 44, 45), (352, 32, 45, 353), (34, 33, 46, 47), (27, 26, 39, 40), (35, 34, 47, 48), (28, 27, 40, 41), (353, 45, 58, 354), (47, 46, 59, 60), (40, 39, 52, 53), (48, 47, 60, 61), (41, 40, 53, 54), (49, 48, 61, 62), (42, 41, 54, 55), (50, 49, 62, 63), (43, 42, 55, 56), (51, 50, 63, 64), (44, 43, 56, 57), (65, 51, 64), (45, 44, 57, 58), (63, 62, 76, 77), (56, 55, 69, 70), (64, 63, 77, 78), (57, 56, 70, 71), (65, 64, 78), (58, 57, 71, 72), (354, 58, 72, 355), (60, 59, 73, 74), (53, 52, 66, 67), (61, 60, 74, 75), (54, 53, 67, 68), (62, 61, 75, 76), (55, 54, 68, 69), (74, 73, 86, 87), (67, 66, 79, 80), (75, 74, 87, 88), (68, 67, 80, 81), (76, 75, 88, 89), (69, 68, 81, 82), (77, 76, 89, 90), (70, 69, 82, 83), (78, 77, 90, 91), (71, 70, 83, 84), (65, 78, 91), (72, 71, 84, 85), (355, 72, 85, 356), (83, 82, 95, 96), (91, 90, 103, 104), (84, 83, 96, 97), (65, 91, 104), (85, 84, 97, 98), (356, 85, 98, 357), (87, 86, 99, 100), (80, 79, 92, 93), (88, 87, 100, 101), (81, 80, 93, 94), (89, 88, 101, 102), (82, 81, 94, 95), (90, 89, 102, 103), (52, 39, 215, 218), (166, 153, 240, 243), (26, 13, 209, 212), (65, 110, 118), (111, 120, 121, 112), (66, 52, 218, 221), (106, 105, 113, 114), (107, 106, 114, 115), (108, 107, 115, 116), (109, 108, 116, 117), (110, 109, 117, 118), (116, 115, 124, 125), (117, 116, 125, 126), (119, 255, 254), (118, 117, 126, 127), (65, 118, 127), (255, 119, 289), (141, 128, 234, 237), (114, 113, 122, 123), (115, 114, 123, 124), (0, 191, 249, 206), (123, 122, 135, 136), (252, 128, 129), (124, 123, 136, 137), (253, 252, 129, 130), (125, 124, 137, 138), (131, 288, 253, 130), (126, 125, 138, 139), (127, 126, 139, 140), (120, 119, 132, 133), (39, 26, 212, 215), (65, 127, 140), (138, 137, 149, 150), (139, 138, 150, 151), (132, 131, 143, 144), (140, 139, 151, 152), (133, 132, 144, 145), (65, 140, 152), (134, 133, 145, 146), (361, 370, 368, 374, 371, 377, 134, 146, 362), (665, 664, 147, 148), (129, 128, 141, 142), (137, 136, 665, 148, 149), (362, 146, 159, 363), (179, 166, 243, 246), (667, 666, 160, 161), (142, 141, 153, 154), (149, 148, 667, 161, 162), (150, 149, 162, 163), (151, 150, 163, 164), (144, 143, 156, 157), (152, 151, 164, 165), (145, 144, 157, 158), (65, 152, 165), (146, 145, 158, 159), (156, 155, 168, 169), (164, 163, 176, 177), (157, 156, 169, 170), (165, 164, 177, 178), (158, 157, 170, 171), (13, 0, 206, 209), (65, 165, 178), (159, 158, 171, 172), (363, 159, 172, 364), (161, 160, 173, 174), (154, 153, 166, 167), (162, 161, 174, 175), (155, 154, 167, 168), (163, 162, 175, 176), (364, 172, 184, 365), (79, 66, 221, 224), (174, 173, 185, 186), (167, 166, 179, 180), (175, 174, 186, 187), (168, 167, 180, 181), (176, 175, 187, 188), (169, 168, 181, 182), (177, 176, 188, 189), (170, 169, 182, 183), (178, 177, 189, 190), (153, 141, 237, 240), (65, 178, 190), (189, 188, 201, 202), (183, 182, 194, 195), (190, 189, 202, 203), (191, 179, 246, 249), (65, 190, 203), (365, 184, 197, 366), (92, 79, 224, 227), (186, 185, 198, 199), (180, 179, 191, 192), (187, 186, 199, 200), (181, 180, 192, 193), (188, 187, 200, 201), (182, 181, 193, 194), (247, 228, 204), (248, 247, 204, 205), (249, 248, 205, 206), (204, 228, 207), (205, 204, 207, 208), (206, 205, 208, 209), (208, 207, 210, 211), (209, 208, 211, 212), (207, 228, 210), (210, 228, 213), (211, 210, 213, 214), (212, 211, 214, 215), (215, 214, 217, 218), (213, 228, 216), (214, 213, 216, 217), (216, 228, 219), (217, 216, 219, 220), (218, 217, 220, 221), (221, 220, 223, 224), (219, 228, 222), (220, 219, 222, 223), (222, 228, 225), (223, 222, 225, 226), (224, 223, 226, 227), (229, 228, 232), (230, 229, 232, 233), (232, 228, 235), (233, 232, 235, 236), (234, 233, 236, 237), (236, 235, 238, 239), (237, 236, 239, 240), (235, 228, 238), (238, 228, 241), (239, 238, 241, 242), (240, 239, 242, 243), (243, 242, 245, 246), (241, 228, 244), (242, 241, 244, 245), (244, 228, 247), (245, 244, 247, 248), (246, 245, 248, 249), (234, 257, 233), (231, 230, 233, 257, 256), (250, 143, 131, 130), (155, 156, 143, 250), (155, 250, 142, 154), (130, 129, 142, 250), (251, 196, 197, 184), (171, 251, 184, 172), (171, 170, 183, 251), (196, 251, 183, 195), (287, 286, 259, 258), (258, 259, 261, 260), (254, 131, 119), (260, 261, 263, 262), (262, 263, 265, 264), (264, 265, 267, 266), (266, 267, 269, 268), (268, 269, 271, 270), (608, 591, 273, 272), (575, 574, 275, 274), (274, 275, 277, 276), (276, 277, 279, 278), (283, 282, 281, 280), (284, 285, 282, 283), (278, 279, 285, 284), (256, 257, 286, 287), (298, 286, 257, 290), (299, 259, 286, 298), (254, 288, 131), (312, 319, 253, 288), (312, 288, 254, 313), (302, 265, 263, 301), (120, 111, 327), (303, 267, 265, 302), (321, 289, 111, 314), (132, 119, 131), (119, 120, 327), (322, 316, 293, 294), (528, 317, 291, 526), (324, 322, 294, 295), (325, 324, 295, 297), (326, 325, 297, 296), (578, 323, 292, 576), (317, 314, 111, 291), (271, 269, 304, 308), (574, 273, 307, 577), (282, 285, 310, 311), (285, 279, 309, 310), (279, 277, 305, 309), (524, 271, 308, 527), (277, 275, 306, 305), (267, 303, 304, 269), (337, 303, 302, 338), (338, 302, 301, 346), (261, 300, 301, 263), (261, 259, 299, 300), (339, 299, 298, 340), (340, 298, 290, 341), (252, 318, 315, 128), (253, 319, 318, 252), (255, 320, 313, 254), (289, 321, 320, 255), (349, 347, 314, 317), (580, 335, 323, 578), (344, 343, 325, 326), (343, 342, 324, 325), (342, 336, 322, 324), (530, 349, 317, 528), (336, 348, 316, 322), (337, 321, 314, 347), (345, 312, 313, 346), (345, 339, 319, 312), (119, 327, 289), (289, 327, 111), (257, 234, 290), (290, 234, 315, 341), (234, 128, 315), (112, 328, 291, 111), (526, 291, 328, 529), (576, 292, 329, 579), (294, 293, 330, 331), (295, 294, 331, 332), (297, 295, 332, 333), (296, 297, 333, 334), (300, 299, 339, 345), (300, 345, 346, 301), (303, 337, 347, 304), (305, 306, 348, 336), (527, 308, 349, 530), (309, 305, 336, 342), (310, 309, 342, 343), (311, 310, 343, 344), (577, 307, 335, 580), (308, 304, 347, 349), (318, 340, 341, 315), (319, 339, 340, 318), (320, 338, 346, 313), (321, 337, 338, 320), (355, 356, 1215, 1213), (86, 73, 1214, 1216), (185, 173, 1234, 1236), (113, 105, 1220, 1222), (356, 357, 1217, 1215), (173, 160, 1231, 1234), (358, 359, 1221, 1219), (46, 33, 1208, 1210), (999, 360, 1223, 1239), (160, 666, 1232, 1231), (361, 362, 1227, 1225), (360, 361, 1225, 1223), (362, 363, 1230, 1227), (147, 664, 1229, 1228), (360, 932, 369, 370, 361), (363, 364, 1233, 1230), (369, 367, 368, 370), (368, 367, 375, 374), (374, 375, 372, 371), (371, 372, 378, 377), (377, 378, 121, 134), (121, 120, 133, 134), (121, 378, 393, 381), (331, 330, 384, 385), (378, 372, 391, 393), (579, 329, 383, 581), (529, 328, 382, 531), (334, 333, 387, 388), (367, 369, 390, 389), (372, 375, 392, 391), (333, 332, 386, 387), (112, 121, 381, 380), (328, 112, 380, 382), (375, 367, 389, 392), (332, 331, 385, 386), (391, 392, 406, 405), (531, 382, 396, 532), (392, 389, 403, 406), (388, 387, 401, 402), (393, 391, 405, 407), (382, 380, 394, 396), (387, 386, 400, 401), (389, 390, 404, 403), (380, 381, 395, 394), (386, 385, 399, 400), (381, 393, 407, 395), (385, 384, 398, 399), (581, 383, 397, 582), (399, 398, 412, 413), (395, 407, 421, 409), (405, 406, 420, 419), (582, 397, 411, 583), (532, 396, 410, 533), (406, 403, 417, 420), (407, 405, 419, 421), (396, 394, 408, 410), (402, 401, 415, 416), (401, 400, 414, 415), (403, 404, 418, 417), (394, 395, 409, 408), (400, 399, 413, 414), (584, 567, 433, 550), (421, 419, 427, 429), (601, 602, 1134, 1162, 1160, 1187), (417, 418, 426, 425), (600, 601, 1187, 1188, 1148, 1156), (420, 417, 425, 428), (409, 421, 429, 423), (533, 410, 424, 534), (410, 408, 422, 424), (599, 600, 1156, 1142, 1139, 1144, 1172, 1138), (419, 420, 428, 427), (408, 409, 423, 422), (448, 552, 655, 1168, 1167), (566, 549, 653, 657), (415, 414, 1175, 1176), (425, 426, 436, 435), (447, 448, 1167, 1166), (426, 418, 937, 939), (428, 425, 435, 438), (534, 424, 432, 535), (414, 413, 1173, 1175), (423, 429, 439, 431), (427, 428, 438, 437), (424, 422, 430, 432), (422, 423, 431, 430), (552, 568, 659, 655), (429, 427, 437, 439), (435, 436, 450, 449), (446, 447, 1166, 1165), (413, 412, 1180, 1174, 1173), (535, 432, 442, 536), (438, 435, 449, 452), (443, 585, 1135, 1133), (431, 439, 453, 441), (432, 430, 440, 442), (623, 566, 657, 661), (437, 438, 452, 451), (439, 437, 451, 453), (430, 431, 441, 440), (445, 446, 1165, 1164), (445, 444, 458, 459), (418, 404, 935, 937), (585, 443, 457, 586), (536, 442, 456, 537), (452, 449, 463, 466), (441, 453, 467, 455), (442, 440, 454, 456), (448, 447, 461, 462), (447, 446, 460, 461), (451, 452, 466, 465), (440, 441, 455, 454), (446, 445, 459, 460), (453, 451, 465, 467), (449, 450, 464, 463), (586, 457, 471, 587), (466, 463, 477, 480), (455, 467, 481, 469), (537, 456, 470, 538), (456, 454, 468, 470), (462, 461, 475, 476), (465, 466, 480, 479), (454, 455, 469, 468), (461, 460, 474, 475), (460, 459, 473, 474), (467, 465, 479, 481), (459, 458, 472, 473), (463, 464, 478, 477), (478, 464, 945, 947), (480, 477, 491, 494), (538, 470, 484, 539), (476, 475, 489, 490), (469, 481, 495, 483), (479, 480, 494, 493), (470, 468, 482, 484), (468, 469, 483, 482), (475, 474, 488, 489), (481, 479, 493, 495), (474, 473, 487, 488), (473, 472, 486, 487), (477, 478, 492, 491), (587, 471, 485, 588), (539, 484, 498, 540), (494, 491, 505, 508), (490, 489, 503, 504), (483, 495, 509, 497), (484, 482, 496, 498), (489, 488, 502, 503), (493, 494, 508, 507), (495, 493, 507, 509), (482, 483, 497, 496), (488, 487, 501, 502), (491, 492, 506, 505), (487, 486, 500, 501), (588, 485, 499, 589), (492, 478, 947, 949), (497, 509, 523, 511), (498, 496, 510, 512), (504, 503, 517, 518), (503, 502, 516, 517), (507, 508, 522, 521), (496, 497, 511, 510), (502, 501, 515, 516), (509, 507, 521, 523), (505, 506, 520, 519), (501, 500, 514, 515), (436, 426, 939, 941), (589, 499, 513, 590), (540, 498, 512, 541), (508, 505, 519, 522), (606, 540, 541, 607), (605, 539, 540, 606), (604, 538, 539, 605), (603, 537, 538, 604), (602, 536, 537, 603), (601, 535, 536, 602), (600, 534, 535, 601), (599, 533, 534, 600), (598, 532, 533, 599), (597, 531, 532, 598), (595, 529, 531, 597), (593, 527, 530, 596), (592, 526, 529, 595), (596, 530, 528, 594), (591, 524, 527, 593), (594, 528, 526, 592), (270, 271, 524, 525), (344, 326, 544, 546), (462, 476, 554, 553), (434, 551, 644, 641), (568, 625, 662, 659), (504, 518, 557, 556), (412, 583, 1179, 1180), (326, 296, 542, 544), (476, 490, 555, 554), (490, 504, 556, 555), (311, 344, 546, 543), (448, 462, 553, 552), (388, 402, 548, 547), (296, 334, 545, 542), (402, 416, 549, 548), (334, 388, 547, 545), (282, 311, 543, 281), (280, 281, 543, 558), (546, 544, 561, 563), (621, 627, 663, 660), (556, 557, 573, 572), (555, 556, 572, 571), (542, 545, 562, 559), (544, 542, 559, 561), (444, 445, 1164, 1136), (554, 555, 571, 570), (543, 546, 563, 560), (548, 549, 566, 565), (547, 548, 565, 564), (553, 554, 570, 569), (545, 547, 564, 562), (552, 553, 569, 568), (433, 434, 641, 638), (543, 560, 558), (500, 589, 590, 514), (486, 588, 589, 500), (472, 587, 588, 486), (458, 586, 587, 472), (444, 585, 586, 458), (411, 599, 1138, 1137), (549, 416, 1177, 1178, 653), (627, 623, 661, 663), (398, 582, 583, 412), (384, 581, 582, 398), (330, 579, 581, 384), (306, 577, 580, 348), (293, 576, 579, 330), (348, 580, 578, 316), (275, 574, 577, 306), (316, 578, 576, 293), (272, 273, 574, 575), (323, 594, 592, 292), (273, 591, 593, 307), (335, 596, 594, 323), (292, 592, 595, 329), (307, 593, 596, 335), (329, 595, 597, 383), (383, 597, 598, 397), (397, 598, 599, 411), (585, 444, 1136, 1135), (550, 433, 638, 630), (583, 411, 1137, 1179), (443, 602, 603, 457), (457, 603, 604, 471), (471, 604, 605, 485), (485, 605, 606, 499), (499, 606, 607, 513), (525, 524, 591, 608), (626, 620, 612, 611), (628, 622, 610, 609), (572, 573, 612), (622, 626, 611, 610), (571, 572, 614), (571, 614, 570), (569, 570, 614), (568, 569, 614, 624, 619, 629), (566, 623, 618, 628, 609, 613), (627, 621, 616, 617), (623, 627, 617, 618), (621, 625, 615, 616), (625, 621, 660, 662), (602, 443, 1133, 1134), (416, 415, 1176, 1177), (617, 616, 626, 622), (618, 617, 622, 628), (616, 615, 620, 626), (642, 639, 731, 738), (641, 644, 739, 732), (638, 641, 732, 725), (637, 636, 639, 640), (649, 650, 745, 744), (632, 631, 719, 720), (636, 635, 723, 724), (630, 638, 725, 718), (640, 639, 642, 643), (648, 649, 744, 743), (635, 634, 722, 723), (647, 648, 743, 742), (643, 642, 650, 651), (650, 642, 738, 745), (634, 633, 721, 722), (640, 643, 1199, 1198, 1202, 1128, 1127), (643, 651, 1195, 1186, 1147, 1199), (637, 640, 1127, 1130, 1132, 1171), (652, 654, 658, 656), (653, 652, 656, 657), (654, 655, 659, 658), (646, 647, 742, 741), (639, 636, 724, 731), (633, 632, 720, 721), (644, 645, 740, 739), (631, 630, 718, 719), (645, 646, 741, 740), (658, 659, 662, 660), (657, 656, 663, 661), (656, 658, 660, 663), (567, 1200, 1197, 1196, 434, 433), (148, 147, 666, 667), (136, 135, 664, 665), (812, 787, 806), (701, 900, 921, 922), (1056, 782, 776), (686, 683, 669, 783, 668), (752, 675, 907, 918), (750, 751, 669, 683), (749, 748, 679, 687), (759, 758, 678, 686), (682, 687, 679, 678), (847, 854, 878, 874), (856, 685, 844, 859), (893, 895, 687, 682), (756, 759, 686, 668), (903, 749, 687, 895), (748, 750, 683, 679), (758, 760, 682, 678), (678, 679, 683, 686), (845, 847, 874, 872), (713, 717, 697, 693), (712, 716, 696, 692), (899, 715, 695, 896), (708, 714, 694, 688), (714, 713, 693, 694), (715, 712, 692, 695), (716, 699, 689, 696), (898, 700, 690, 897), (691, 774, 775, 1044, 711), (792, 709, 689, 791), (805, 786, 808), (887, 885, 769), (904, 894, 926, 930), (755, 746, 699, 716), (754, 753, 712, 715), (764, 763, 713, 714), (761, 764, 714, 708), (902, 754, 715, 899), (753, 755, 716, 712), (763, 765, 717, 713), (693, 697, 707, 703), (692, 696, 706, 702), (896, 695, 705, 900), (688, 694, 704, 698), (694, 693, 703, 704), (695, 692, 702, 705), (696, 689, 709, 706), (897, 690, 710, 901), (774, 691, 701, 1053, 1056, 776), (791, 689, 699, 793), (723, 722, 729, 730), (722, 721, 728, 729), (720, 719, 726, 727), (724, 723, 730, 731), (730, 729, 736, 737), (729, 728, 735, 736), (727, 726, 733, 734), (731, 730, 737, 738), (736, 735, 742, 743), (734, 733, 740, 741), (738, 737, 744, 745), (737, 736, 743, 744), (735, 734, 741, 742), (728, 727, 734, 735), (721, 720, 727, 728), (719, 718, 725, 726), (726, 725, 732, 733), (733, 732, 739, 740), (677, 685, 755, 753), (892, 681, 839, 754, 902), (841, 843, 871, 869), (685, 856, 671, 746, 755), (702, 706, 750, 748), (900, 705, 749, 903), (705, 702, 748, 749), (706, 709, 751, 750), (684, 840, 867, 865), (670, 855, 680, 764, 761), (680, 676, 763, 764), (766, 674, 909, 908), (703, 707, 760, 758), (698, 704, 759, 756), (704, 703, 758, 759), (905, 901, 929, 931), (888, 768, 770, 890), (889, 887, 769), (889, 769, 768, 888), (890, 770, 891), (700, 772, 771, 690), (690, 771, 773, 710), (884, 774, 776, 886), (885, 775, 774, 884), (886, 776, 782, 778, 891), (782, 1056, 1061, 1058), (767, 778, 782, 1054, 673), (1046, 1045, 1048, 1050), (781, 1046, 1050, 1049), (766, 675, 1046, 781, 777), (674, 766, 777, 780), (772, 700, 757, 780), (674, 780, 757), (762, 710, 773, 779), (767, 672, 779, 778), (762, 779, 672), (816, 785, 787, 818), (807, 786, 810), (817, 786, 785, 816), (819, 814, 787), (808, 786, 809), (809, 786, 807), (810, 786, 811), (789, 698, 756, 799), (813, 787, 812), (819, 787, 813), (815, 787, 814), (818, 787, 815), (708, 790, 803, 761), (761, 803, 802, 670), (784, 795, 801, 671), (671, 801, 800, 746), (817, 789, 799, 811), (668, 798, 799, 756), (669, 797, 794, 783), (751, 796, 797, 669), (784, 670, 802, 795), (698, 789, 788, 688), (783, 794, 798, 668), (688, 788, 790, 708), (804, 791, 793, 806), (709, 792, 796, 751), (805, 792, 791, 804), (746, 800, 793, 699), (786, 805, 804, 785), (785, 804, 806, 787), (786, 817, 811), (790, 818, 815, 803), (803, 815, 814, 802), (795, 819, 813, 801), (801, 813, 812, 800), (798, 810, 811, 799), (797, 809, 807, 794), (796, 808, 809, 797), (795, 802, 814, 819), (789, 817, 816, 788), (794, 807, 810, 798), (788, 816, 818, 790), (792, 805, 808, 796), (800, 812, 806, 793), (566, 613, 828, 827), (565, 566, 827, 826), (562, 564, 825, 823), (559, 562, 823, 820), (560, 563, 824, 821), (564, 565, 826, 825), (563, 561, 822, 824), (561, 559, 820, 822), (821, 824, 833, 830), (827, 828, 837, 836), (825, 826, 835, 834), (824, 822, 831, 833), (822, 820, 829, 831), (826, 827, 836, 835), (823, 825, 834, 832), (820, 823, 832, 829), (833, 831, 829, 832, 834, 835, 836, 837, 830), (860, 859, 883, 879), (848, 853, 852, 850), (842, 677, 850, 852), (685, 677, 842, 844), (676, 680, 843, 841), (853, 848, 873, 877), (849, 676, 841, 851), (849, 851, 854, 847), (844, 842, 868, 870), (838, 684, 865, 864), (839, 846, 754), (765, 845, 840), (677, 753, 754, 846, 848), (676, 847, 845, 765, 763), (670, 784, 671, 856, 859, 860, 857, 861, 858, 855), (680, 855, 858, 843), (839, 681, 863, 866), (869, 871, 870, 868), (872, 862, 863, 864, 865), (867, 872, 865), (863, 862, 866), (874, 873, 862, 872), (869, 868, 875, 876), (878, 876, 875, 877), (874, 878, 877, 873), (882, 881, 880, 879, 883, 870, 871), (861, 857, 880, 881), (859, 844, 870, 883), (846, 839, 866, 862), (843, 858, 882, 871), (842, 852, 875, 868), (840, 845, 872, 867), (851, 841, 869, 876), (857, 860, 879, 880), (852, 853, 877, 875), (858, 861, 881, 882), (681, 838, 864, 863), (848, 846, 862, 873), (854, 851, 876, 878), (770, 886, 891), (769, 885, 884, 768), (768, 884, 886, 770), (773, 890, 891, 778, 779), (772, 889, 888, 771), (772, 780, 777, 887, 889), (771, 888, 890, 773), (777, 781, 775, 885, 887), (707, 901, 905, 760), (684, 894, 904, 765, 840), (898, 904, 930, 928), (757, 700, 925, 910), (697, 897, 901, 707), (691, 896, 900, 701), (700, 898, 928, 925), (765, 904, 898, 717), (717, 898, 897, 697), (711, 899, 896, 691), (902, 899, 920, 923), (894, 892, 906, 926), (760, 905, 893, 682), (684, 838, 681, 892, 894), (926, 906, 907, 908, 909), (931, 916, 914, 915), (930, 910, 925, 928), (926, 909, 910, 930), (929, 917, 916, 931), (922, 921, 924, 911), (907, 906, 923, 918), (918, 923, 920, 919), (911, 924, 927, 912), (914, 913, 912, 927, 915), (675, 766, 908, 907), (674, 757, 910, 909), (900, 903, 924, 921), (901, 710, 917, 929), (903, 895, 927, 924), (767, 673, 912, 913), (673, 747, 911, 912), (892, 902, 923, 906), (895, 893, 915, 927), (710, 762, 916, 917), (747, 701, 922, 911), (672, 767, 913, 914), (899, 711, 919, 920), (762, 672, 914, 916), (893, 905, 931, 915), (711, 752, 918, 919), (932, 934, 933), (404, 390, 933, 935), (464, 450, 943, 945), (506, 492, 949, 951), (390, 369, 932), (360, 934, 932), (933, 934, 936, 935), (935, 936, 938, 937), (937, 938, 940, 939), (939, 940, 942, 941), (941, 942, 944, 943), (943, 944, 946, 945), (945, 946, 948, 947), (947, 948, 950, 949), (949, 950, 952, 951), (951, 952, 954, 953), (954, 952, 964, 965), (944, 942, 959, 960), (950, 948, 962, 963), (936, 934, 955, 956), (940, 938, 957, 958), (938, 936, 956, 957), (946, 944, 960, 961), (948, 946, 961, 962), (952, 950, 963, 964), (942, 940, 958, 959), (520, 506, 951, 953), (450, 436, 941, 943), (955, 934, 360), (959, 958, 969, 970), (956, 955, 966, 967), (963, 962, 973, 974), (960, 959, 970, 971), (957, 956, 967, 968), (964, 963, 974, 975), (961, 960, 971, 972), (958, 957, 968, 969), (965, 964, 975, 976), (962, 961, 972, 973), (971, 970, 981, 982), (968, 967, 978, 979), (975, 974, 985, 986), (972, 971, 982, 983), (969, 968, 979, 980), (976, 975, 986, 987), (973, 972, 983, 984), (970, 969, 980, 981), (967, 966, 977, 978), (974, 973, 984, 985), (978, 977, 988, 989), (985, 984, 995, 996), (982, 981, 992, 993), (979, 978, 989, 990), (986, 985, 996, 997), (983, 982, 993, 994), (980, 979, 990, 991), (987, 986, 997, 998), (984, 983, 994, 995), (981, 980, 991, 992), (360, 999, 955), (955, 999, 966), (977, 966, 999), (988, 977, 999), (359, 358, 1000, 1001), (1001, 1000, 1002, 1003), (359, 1001, 988, 999), (988, 1001, 1003, 1014, 989), (1014, 1003, 1023, 1024), (1021, 1019, 1030, 1032), (1010, 1012, 1006, 1004), (1018, 1017, 1027, 1028), (1020, 1021, 1032, 1031), (1019, 1013, 1029, 1030), (1008, 1010, 1004, 1035), (1009, 1011, 1007, 1005), (1003, 1002, 1022, 1023), (1013, 1018, 1028, 1029), (1004, 1006, 1011, 1009), (997, 996, 1013, 1019), (994, 1013, 996, 995), (992, 1017, 1018, 993), (991, 1016, 1017, 992), (990, 1015, 1016, 991), (989, 1014, 1015, 990), (994, 993, 1018, 1013), (997, 1019, 1021, 1020, 998), (1032, 1030, 1041, 1043), (1030, 1029, 1040, 1041), (1031, 1032, 1043, 1042), (1029, 1028, 1038, 1040), (1025, 1024, 1008, 1035), (1026, 1025, 1035, 1036), (1027, 1026, 1036, 1037), (1017, 1016, 1026, 1027), (1005, 1007, 1033, 1034), (1016, 1015, 1025, 1026), (1035, 1004, 1009, 1036), (1015, 1014, 1024, 1025), (1036, 1009, 1005, 1037), (1037, 1005, 1034, 1038), (1034, 1033, 1039, 1040), (1034, 1040, 1038), (1041, 1040, 1039, 1042, 1043), (1023, 1022, 1012, 1010), (1028, 1027, 1037, 1038), (1024, 1023, 1010, 1008), (752, 711, 1044, 1045), (752, 1045, 1046, 675), (1047, 1044, 775), (1047, 775, 781), (1048, 1049, 1050), (1049, 1048, 1051, 1052), (1047, 781, 1049, 1052), (1044, 1047, 1052, 1051), (1045, 1044, 1051, 1048), (673, 1054, 1055, 747), (747, 1055, 1053, 701), (1054, 782, 1058, 1057), (1057, 1058, 1059), (1058, 1061, 1060, 1059), (1053, 1055, 1059, 1060), (1056, 1053, 1060, 1061), (1055, 1054, 1057, 1059), (390, 932, 933), (1062, 1063, 1065, 1064), (1064, 1065, 1067, 1066), (1066, 1067, 1069, 1068), (1068, 1069, 1071, 1070), (1070, 1071, 1073, 1072), (1072, 1073, 1075, 1074), (1074, 1075, 1077, 1076), (1076, 1077, 1079, 1078), (1078, 1079, 1081, 1080), (1080, 1081, 1083, 1082), (1082, 1083, 1085, 1084), (1084, 1085, 1087, 1086), (1086, 1087, 1089, 1088), (1088, 1089, 1091, 1090), (1090, 1091, 1093, 1092), (1092, 1093, 1095, 1094), (1094, 1095, 1097, 1096), (1096, 1097, 1099, 1098), (1098, 1099, 1101, 1100), (1100, 1101, 1103, 1102), (1102, 1103, 1105, 1104), (1104, 1105, 1107, 1106), (1106, 1107, 1109, 1108), (1108, 1109, 1111, 1110), (1110, 1111, 1113, 1112), (1112, 1113, 1115, 1114), (1114, 1115, 1117, 1116), (1116, 1117, 1119, 1118), (1118, 1119, 1121, 1120), (1120, 1121, 1123, 1122), (1065, 1063, 1125, 1123, 1121, 1119, 1117, 1115, 1113, 1111, 1109, 1107, 1105, 1103, 1101, 1099, 1097, 1095, 1093, 1091, 1089, 1087, 1085, 1083, 1081, 1079, 1077, 1075, 1073, 1071, 1069, 1067), (1122, 1123, 1125, 1124), (1124, 1125, 1063, 1062), (1062, 1064, 1066, 1068, 1070, 1072, 1074, 1076, 1078, 1080, 1082, 1084, 1086, 1088, 1090, 1092, 1094, 1096, 1098, 1100, 1102, 1104, 1106, 1108, 1110, 1112, 1114, 1116, 1118, 1120, 1122, 1124), (1189, 1188, 1187, 1160, 1161, 1190), (1190, 1161, 1163, 1168, 655, 654), (1184, 1185, 648, 647), (1155, 1153, 1152, 1150, 1151, 1154), (1183, 1186, 1195, 1194, 1193, 1192, 1185, 1184, 1191, 1181, 1182), (1172, 1174, 1180, 1179, 1137, 1138), (1159, 1158, 634, 635), (1145, 1144, 1139, 1140), (1130, 1129, 1131, 1132), (1151, 1150, 631, 632), (1191, 1184, 647, 646), (1157, 1201, 1200, 567), (1181, 1191, 646, 645), (1149, 1148, 1188, 1189), (1193, 1194, 651, 650), (1202, 1201, 1157, 1126, 1128), (1143, 1142, 1156, 1148, 1149), (1182, 1181, 645, 644, 551), (1154, 1151, 632, 633), (1169, 1159, 635, 636), (1150, 1152, 584, 550, 630, 631), (1128, 1126, 1129, 1130, 1127), (1178, 1145, 1140, 1141, 652, 653), (1140, 1139, 1142, 1143, 1141), (1198, 1197, 1200, 1201, 1202), (1170, 1169, 636, 637), (1194, 1195, 651), (1171, 1170, 637), (1186, 1183, 1146, 1147), (1192, 1193, 650, 649), (1174, 1172, 1144, 1145, 1178, 1177, 1176, 1175, 1173), (1161, 1160, 1162, 1163), (1163, 1162, 1134, 1133, 1135, 1136, 1164, 1165, 1166, 1167, 1168), (1185, 1192, 649, 648), (1196, 1146, 1183, 1182, 551, 434), (1152, 1153, 1131, 1129, 1126, 1157, 567, 584), (1158, 1155, 1154, 633, 634), (1132, 1131, 1153, 1155, 1158, 1159, 1169, 1170, 1171), (1141, 1143, 1149, 1189, 1190, 654, 652), (1147, 1146, 1196, 1197, 1198, 1199), (1236, 1235, 1237, 1238), (1234, 1233, 1235, 1236), (1231, 1230, 1233, 1234), (1228, 1227, 1230, 1231, 1232), (1226, 1225, 1227, 1228, 1229), (1222, 1221, 1239, 1223, 1224), (1220, 1219, 1221, 1222), (1216, 1215, 1217, 1218), (1214, 1213, 1215, 1216), (1212, 1211, 1213, 1214), (1210, 1209, 1211, 1212), (1208, 1207, 1209, 1210), (1206, 1205, 1207, 1208), (1204, 1203, 1205, 1206), (1238, 1237, 1203, 1204), (1224, 1223, 1225, 1226), (359, 999, 1239, 1221), (354, 355, 1213, 1211), (59, 46, 1210, 1212), (353, 354, 1211, 1209), (99, 86, 1216, 1218), (20, 7, 1204, 1206), (198, 185, 1236, 1238), (352, 353, 1209, 1207), (664, 135, 1226, 1229), (122, 113, 1222, 1224), (351, 352, 1207, 1205), (350, 351, 1205, 1203), (365, 366, 1237, 1235), (135, 122, 1224, 1226), (366, 350, 1203, 1237), (33, 20, 1206, 1208), (666, 147, 1228, 1232), (364, 365, 1235, 1233), (7, 198, 1238, 1204), (73, 59, 1212, 1214)])
me_sphere_001.polygons.foreach_set('use_smooth', [0, 1, 0, 1, 0, 1, 0, 0, 1, 0, 1, 0, 1, 1, 0, 1, 0, 1, 0, 1, 0, 1, 0, 0, 1, 0, 1, 0, 0, 1, 0, 1, 0, 1, 0, 1, 0, 1, 0, 0, 1, 0, 1, 0, 1, 0, 1, 0, 0, 1, 0, 1, 0, 0, 1, 0, 1, 0, 1, 0, 1, 0, 1, 0, 1, 0, 1, 0, 1, 0, 1, 0, 0, 1, 0, 1, 0, 1, 0, 1, 0, 1, 0, 1, 0, 1, 0, 1, 0, 1, 0, 1, 0, 1, 0, 1, 0, 0, 1, 0, 1, 0, 1, 0, 1, 1, 1, 0, 1, 1, 0, 0, 0, 0, 0, 0, 0, 1, 0, 0, 1, 1, 0, 0, 1, 0, 1, 0, 1, 0, 1, 0, 0, 1, 1, 0, 0, 0, 1, 0, 1, 0, 1, 0, 0, 1, 0, 0, 1, 0, 1, 0, 0, 0, 1, 0, 1, 0, 1, 1, 0, 1, 0, 1, 1, 0, 1, 0, 0, 1, 0, 1, 0, 0, 1, 0, 1, 0, 1, 0, 1, 0, 1, 0, 1, 0, 0, 1, 0, 1, 0, 0, 1, 0, 1, 0, 1, 0, 1, 0, 0, 0, 0, 0, 0, 0, 0, 0, 0, 0, 0, 0, 0, 0, 0, 0, 0, 0, 0, 0, 0, 0, 0, 0, 0, 0, 0, 1, 0, 0, 0, 0, 0, 0, 0, 0, 0, 0, 0, 0, 1, 0, 1, 1, 1, 1, 1, 1, 1, 1, 0, 0, 1, 0, 0, 0, 0, 0, 0, 0, 0, 0, 0, 0, 0, 0, 1, 1, 1, 1, 1, 1, 1, 1, 1, 1, 1, 1, 1, 1, 1, 1, 1, 1, 1, 1, 1, 1, 1, 1, 1, 1, 1, 1, 1, 1, 1, 1, 1, 1, 1, 1, 1, 1, 1, 1, 1, 1, 1, 1, 1, 1, 1, 1, 1, 1, 1, 1, 1, 1, 1, 1, 1, 1, 1, 1, 1, 1, 1, 1, 1, 1, 1, 1, 1, 1, 1, 1, 0, 0, 0, 0, 0, 0, 1, 0, 0, 0, 0, 0, 0, 0, 0, 0, 0, 0, 0, 0, 0, 1, 0, 1, 0, 1, 1, 1, 0, 0, 1, 1, 1, 0, 1, 0, 1, 0, 1, 0, 1, 1, 0, 1, 1, 0, 1, 1, 1, 0, 0, 1, 1, 0, 0, 1, 1, 1, 0, 1, 1, 1, 0, 1, 0, 1, 0, 0, 1, 1, 1, 0, 1, 1, 1, 1, 0, 1, 0, 0, 1, 1, 0, 0, 1, 1, 1, 0, 0, 1, 1, 1, 0, 1, 0, 1, 1, 0, 0, 1, 1, 1, 0, 1, 1, 0, 0, 1, 1, 1, 0, 1, 1, 0, 0, 1, 0, 0, 1, 1, 1, 0, 1, 1, 1, 0, 1, 0, 0, 0, 1, 1, 0, 0, 1, 1, 1, 0, 1, 1, 0, 1, 1, 0, 1, 0, 1, 1, 0, 0, 1, 1, 0, 1, 1, 0, 0, 1, 1, 1, 0, 1, 1, 0, 0, 1, 0, 1, 1, 0, 1, 1, 1, 1, 1, 1, 1, 1, 1, 1, 1, 1, 1, 1, 1, 1, 0, 1, 1, 1, 0, 1, 1, 1, 1, 1, 1, 1, 1, 1, 1, 1, 0, 0, 1, 1, 1, 1, 1, 1, 1, 1, 1, 1, 1, 1, 1, 1, 1, 0, 1, 1, 1, 1, 1, 1, 1, 1, 1, 1, 1, 1, 1, 1, 1, 1, 0, 1, 1, 1, 1, 1, 1, 1, 1, 1, 1, 1, 1, 1, 1, 1, 1, 0, 1, 1, 1, 1, 1, 1, 1, 1, 1, 1, 1, 1, 1, 1, 1, 1, 1, 1, 1, 1, 1, 1, 1, 1, 1, 1, 1, 1, 1, 1, 1, 1, 1, 1, 1, 1, 1, 1, 1, 1, 1, 1, 1, 1, 1, 1, 1, 1, 1, 0, 0, 1, 0, 1, 1, 0, 1, 1, 1, 1, 0, 1, 1, 1, 1, 1, 1, 1, 0, 1, 1, 1, 1, 1, 1, 1, 1, 1, 1, 1, 1, 0, 1, 1, 1, 1, 1, 1, 1, 1, 1, 1, 1, 1, 1, 1, 1, 1, 1, 1, 1, 1, 1, 1, 1, 1, 1, 1, 1, 1, 1, 1, 1, 1, 1, 1, 1, 1, 1, 0, 1, 1, 1, 1, 1, 0, 1, 1, 0, 1, 1, 1, 0, 1, 1, 1, 1, 1, 1, 1, 1, 1, 1, 1, 1, 1, 1, 1, 1, 1, 1, 1, 1, 1, 1, 1, 1, 1, 1, 1, 1, 1, 1, 1, 1, 1, 1, 1, 1, 1, 1, 1, 1, 1, 1, 1, 1, 1, 1, 1, 1, 1, 1, 1, 1, 1, 1, 1, 1, 1, 1, 1, 1, 1, 1, 1, 1, 1, 1, 1, 1, 1, 1, 1, 1, 1, 1, 1, 1, 1, 1, 1, 1, 1, 0, 1, 1, 1, 1, 0, 1, 1, 0, 0, 1, 1, 1, 1, 1, 1, 0, 0, 0, 0, 0, 0, 0, 0, 0, 0, 0, 0, 0, 0, 0, 0, 0, 0, 0, 0, 0, 0, 0, 1, 1, 1, 1, 1, 1, 1, 1, 1, 1, 0, 0, 1, 1, 0, 1, 1, 1, 0, 0, 1, 1, 0, 0, 0, 0, 0, 0, 0, 0, 0, 0, 0, 0, 0, 0, 0, 0, 0, 0, 0, 0, 0, 0, 0, 0, 0, 0, 0, 0, 0, 0, 0, 0, 0, 0, 0, 0, 0, 0, 0, 0, 0, 0, 0, 0, 0, 0, 0, 0, 0, 0, 0, 0, 0, 0, 0, 0, 0, 0, 0, 0, 0, 0, 0, 0, 0, 0, 0, 0, 0, 0, 0, 0, 0, 0, 0, 0, 0, 0, 0, 0, 0, 0, 0, 0, 0, 0, 0, 0, 0, 1, 1, 1, 1, 1, 1, 1, 1, 1, 1, 1, 1, 1, 1, 1, 1, 1, 1, 1, 1, 1, 1, 1, 0, 0, 0, 0, 0, 0, 0, 1, 1, 1, 1, 1, 1, 1, 1, 1, 1, 1, 0, 0, 1, 1, 1, 1, 1, 1, 1, 1, 1, 1, 1, 1, 1, 1, 1, 1, 1, 0, 0, 0, 0, 0, 0, 0, 0, 0, 0, 0, 0, 0, 0, 0, 0, 0, 0, 0, 0, 0, 0, 0, 0, 0, 0, 0, 0, 0, 0, 0, 0, 0, 0, 0, 0, 1, 1, 0, 0, 0, 1, 0, 0, 1, 1, 1, 1, 0, 1, 0, 0, 1, 1, 1, 1, 0, 1, 0, 0, 1, 1, 1, 0, 1, 0, 0, 0, 1, 1, 1, 1, 0, 1, 0, 0, 0, 0, 0, 0, 0, 1, 0, 0, 0, 0, 0, 0, 0, 0, 0, 1, 0, 0, 0, 0, 0, 0, 0, 0, 0, 0, 0, 0, 0, 0, 0, 0, 0, 0, 0])
me_sphere_001.use_remesh_preserve_volume = False
me_sphere_001.use_remesh_preserve_attributes = False
me_sphere_001.use_mirror_vertex_groups = False
me_sphere_001.update()

# ---- objects
ob_sphere = bpy.data.objects.new('Sphere', me_sphere_001)
ob_lamp = bpy.data.objects.new('Lamp', light_lamp)
ob_camera = bpy.data.objects.new('Camera', cam_camera)
ob_empty = bpy.data.objects.new('Empty', None)
ob_empty_001 = bpy.data.objects.new('Empty.001', None)
ob_empty_002 = bpy.data.objects.new('Empty.002', None)

# ---- transforms, parenting, visibility, modifiers, constraints
ob_sphere.location = (0.9641, -3.459e-08, 0.02772)
ob_sphere.lineart.crease_threshold = 0.0
_m = ob_sphere.modifiers.new('Mirror', 'MIRROR')
_m.use_axis = (False, True, False)
ob_lamp.location = (4.076, 1.005, 5.904)
ob_lamp.rotation_euler = (0.6503, 0.05522, 1.866)
ob_lamp.lock_rotations_4d = False
ob_lamp.empty_display_type = 'ARROWS'
ob_lamp.color = (0.0, 0.0, 0.0, 0.0)
ob_lamp.lineart.crease_threshold = 0.0
ob_camera.location = (6.401, 5.621, 6.161)
ob_camera.rotation_euler = (1.011, -2.466e-07, 2.453)
ob_camera.lock_rotations_4d = False
ob_camera.empty_display_type = 'ARROWS'
ob_camera.color = (0.0, 0.0, 0.0, 0.0)
ob_camera.display_type = 'WIRE'
ob_camera.lineart.crease_threshold = 0.0
ob_empty.location = (-4.954, -7.726, -3.954)
ob_empty.scale = (11.71, 11.71, 11.71)
ob_empty.empty_display_type = 'IMAGE'
ob_empty.empty_image_offset = (0.0, 0.0)
ob_empty.lineart.crease_threshold = 0.0
ob_empty_001.location = (-5.883, -6.35, 10.29)
ob_empty_001.rotation_euler = (0.0, 1.571, 0.0)
ob_empty_001.scale = (11.63, 11.63, 11.63)
ob_empty_001.empty_display_type = 'IMAGE'
ob_empty_001.empty_image_offset = (0.0, 0.0)
ob_empty_001.lineart.crease_threshold = 0.0
ob_empty_002.location = (-5.04, 8.008, -10.79)
ob_empty_002.rotation_euler = (1.571, 0.0, 0.0)
ob_empty_002.scale = (11.85, 11.85, 11.85)
ob_empty_002.empty_display_type = 'IMAGE'
ob_empty_002.empty_image_offset = (0.0, 0.0)
ob_empty_002.lineart.crease_threshold = 0.0

# ---- collection membership
col_collection_1.objects.link(ob_sphere)
col_collection_1.objects.link(ob_lamp)
col_collection_1.objects.link(ob_camera)
col_collection_2.objects.link(ob_empty)
col_collection_3.objects.link(ob_empty_001)
col_collection_4.objects.link(ob_empty_002)

# ---- scene / render settings (as saved in the file)
scene.camera = ob_camera
scene.frame_start = 1; scene.frame_end = 250; scene.frame_set(228)
scene.render.engine = 'BLENDER_EEVEE_NEXT'
scene.render.resolution_percentage = 50
scene.render.dither_intensity = 0.0
scene.cycles.use_denoising = False
scene.cycles.samples = 128
scene.cycles.sampling_pattern = 'TABULATED_SOBOL'
scene.cycles.light_sampling_threshold = 0.0
scene.cycles.use_adaptive_sampling = False
scene.cycles.use_light_tree = False
scene.cycles.blur_glossy = 0.0
scene.cycles.sample_clamp_indirect = 0.0
scene.view_settings.view_transform = 'Standard'
bpy.context.view_layer.update()
